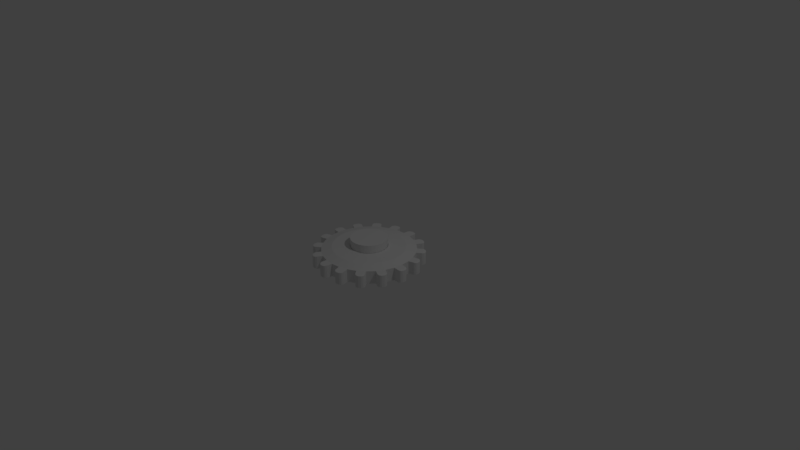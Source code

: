 # Source: gear.blend  (saved by Blender 2.79.0; exported with 4.5.12 LTS)
import bpy
from mathutils import Matrix  # noqa: F401  (used for matrix-valued properties, if any)

bpy.ops.wm.read_factory_settings(use_empty=True)
scene = bpy.context.scene
scene.name = 'Scene'

# ---- collections
col_collection_1 = bpy.data.collections.new('Collection 1'); scene.collection.children.link(col_collection_1)
col_collection_8 = bpy.data.collections.new('Collection 8'); scene.collection.children.link(col_collection_8)

# ---- world
world_world = bpy.data.worlds.new('World'); scene.world = world_world
world_world.color = (0.05088, 0.05088, 0.05088)
world_world.use_sun_shadow = False
world_world.sun_shadow_jitter_overblur = 0.0
world_world.cycles.sampling_method = 'MANUAL'

# ---- cameras
cam_camera = bpy.data.cameras.new('Camera')
cam_camera.clip_end = 100.0
cam_camera.lens = 35.0
cam_camera.sensor_width = 32.0
cam_camera.sensor_height = 18.0
cam_camera.ortho_scale = 7.314
cam_camera.dof.focus_distance = 0.0

# ---- lights
light_lamp = bpy.data.lights.new('Lamp', 'POINT')
light_lamp.transmission_factor = 0.0
light_lamp.cutoff_distance = 30.0
light_lamp.energy = 100.0
light_lamp.shadow_buffer_clip_start = 1.001
light_lamp.shadow_soft_size = 0.1
light_lamp.shadow_maximum_resolution = 0.006
light_lamp.use_absolute_resolution = True

# ---- meshes
me_cylinder_006 = bpy.data.meshes.new('Cylinder.006')
me_cylinder_006.from_pydata([(-5.641e-08, 1.0, -1.0), (-5.641e-08, 1.0, 1.0), (0.1951, 0.9808, -1.0), (0.1951, 0.9808, 1.0), (0.3827, 0.9239, -1.0), (0.3827, 0.9239, 1.0), (0.5556, 0.8315, -1.0), (0.5556, 0.8315, 1.0), (0.7071, 0.7071, -1.0), (0.7071, 0.7071, 1.0), (0.8315, 0.5556, -1.0), (0.8315, 0.5556, 1.0), (0.9239, 0.3827, -1.0), (0.9239, 0.3827, 1.0), (0.9808, 0.1951, -1.0), (0.9808, 0.1951, 1.0), (1.0, -2.289e-07, -1.0), (1.0, -2.289e-07, 1.0), (0.9808, -0.1951, -1.0), (0.9808, -0.1951, 1.0), (0.9239, -0.3827, -1.0), (0.9239, -0.3827, 1.0), (0.8315, -0.5556, -1.0), (0.8315, -0.5556, 1.0), (0.7071, -0.7071, -1.0), (0.7071, -0.7071, 1.0), (0.5556, -0.8315, -1.0), (0.5556, -0.8315, 1.0), (0.3827, -0.9239, -1.0), (0.3827, -0.9239, 1.0), (0.1951, -0.9808, -1.0), (0.1951, -0.9808, 1.0), (-3.823e-07, -1.0, -1.0), (-3.823e-07, -1.0, 1.0), (-0.1951, -0.9808, -1.0), (-0.1951, -0.9808, 1.0), (-0.3827, -0.9239, -1.0), (-0.3827, -0.9239, 1.0), (-0.5556, -0.8315, -1.0), (-0.5556, -0.8315, 1.0), (-0.7071, -0.7071, -1.0), (-0.7071, -0.7071, 1.0), (-0.8315, -0.5556, -1.0), (-0.8315, -0.5556, 1.0), (-0.9239, -0.3827, -1.0), (-0.9239, -0.3827, 1.0), (-0.9808, -0.1951, -1.0), (-0.9808, -0.1951, 1.0), (-1.0, 6.612e-07, -1.0), (-1.0, 6.612e-07, 1.0), (-0.9808, 0.1951, -1.0), (-0.9808, 0.1951, 1.0), (-0.9239, 0.3827, -1.0), (-0.9239, 0.3827, 1.0), (-0.8315, 0.5556, -1.0), (-0.8315, 0.5556, 1.0), (-0.7071, 0.7071, -1.0), (-0.7071, 0.7071, 1.0), (-0.5556, 0.8315, -1.0), (-0.5556, 0.8315, 1.0), (-0.3827, 0.9239, -1.0), (-0.3827, 0.9239, 1.0), (-0.1951, 0.9808, -1.0), (-0.1951, 0.9808, 1.0)], [], [(0, 1, 3, 2), (2, 3, 5, 4), (4, 5, 7, 6), (6, 7, 9, 8), (8, 9, 11, 10), (10, 11, 13, 12), (12, 13, 15, 14), (14, 15, 17, 16), (16, 17, 19, 18), (18, 19, 21, 20), (20, 21, 23, 22), (22, 23, 25, 24), (24, 25, 27, 26), (26, 27, 29, 28), (28, 29, 31, 30), (30, 31, 33, 32), (32, 33, 35, 34), (34, 35, 37, 36), (36, 37, 39, 38), (38, 39, 41, 40), (40, 41, 43, 42), (42, 43, 45, 44), (44, 45, 47, 46), (46, 47, 49, 48), (48, 49, 51, 50), (50, 51, 53, 52), (52, 53, 55, 54), (54, 55, 57, 56), (56, 57, 59, 58), (58, 59, 61, 60), (3, 1, 63, 61, 59, 57, 55, 53, 51, 49, 47, 45, 43, 41, 39, 37, 35, 33, 31, 29, 27, 25, 23, 21, 19, 17, 15, 13, 11, 9, 7, 5), (60, 61, 63, 62), (62, 63, 1, 0), (0, 2, 4, 6, 8, 10, 12, 14, 16, 18, 20, 22, 24, 26, 28, 30, 32, 34, 36, 38, 40, 42, 44, 46, 48, 50, 52, 54, 56, 58, 60, 62)])
me_cylinder_006.use_remesh_preserve_volume = False
me_cylinder_006.use_remesh_preserve_attributes = False
me_cylinder_006.use_mirror_vertex_groups = False
me_cylinder_006.update()
me_cylinder_005 = bpy.data.meshes.new('Cylinder.005')
me_cylinder_005.from_pydata([(1.091e-08, 1.0, -1.0), (1.091e-08, 1.0, 1.0), (0.1951, 0.9808, -1.0), (0.1951, 0.9808, 1.0), (0.3827, 0.9239, -1.0), (0.3827, 0.9239, 1.0), (0.5556, 0.8315, -1.0), (0.5556, 0.8315, 1.0), (0.7071, 0.7071, -1.0), (0.7071, 0.7071, 1.0), (0.8315, 0.5556, -1.0), (0.8315, 0.5556, 1.0), (0.9239, 0.3827, -1.0), (0.9239, 0.3827, 1.0), (0.9808, 0.1951, -1.0), (0.9808, 0.1951, 1.0), (1.0, 7.139e-08, -1.0), (1.0, 7.139e-08, 1.0), (0.9808, -0.1951, -1.0), (0.9808, -0.1951, 1.0), (0.9239, -0.3827, -1.0), (0.9239, -0.3827, 1.0), (0.8315, -0.5556, -1.0), (0.8315, -0.5556, 1.0), (0.7071, -0.7071, -1.0), (0.7071, -0.7071, 1.0), (0.5556, -0.8315, -1.0), (0.5556, -0.8315, 1.0), (0.3827, -0.9239, -1.0), (0.3827, -0.9239, 1.0), (0.1951, -0.9808, -1.0), (0.1951, -0.9808, 1.0), (-3.149e-07, -1.0, -1.0), (-3.149e-07, -1.0, 1.0), (-0.1951, -0.9808, -1.0), (-0.1951, -0.9808, 1.0), (-0.3827, -0.9239, -1.0), (-0.3827, -0.9239, 1.0), (-0.5556, -0.8315, -1.0), (-0.5556, -0.8315, 1.0), (-0.7071, -0.7071, -1.0), (-0.7071, -0.7071, 1.0), (-0.8315, -0.5556, -1.0), (-0.8315, -0.5556, 1.0), (-0.9239, -0.3827, -1.0), (-0.9239, -0.3827, 1.0), (-0.9808, -0.1951, -1.0), (-0.9808, -0.1951, 1.0), (-1.0, 9.615e-07, -1.0), (-1.0, 9.615e-07, 1.0), (-0.9808, 0.1951, -1.0), (-0.9808, 0.1951, 1.0), (-0.9239, 0.3827, -1.0), (-0.9239, 0.3827, 1.0), (-0.8315, 0.5556, -1.0), (-0.8315, 0.5556, 1.0), (-0.7071, 0.7071, -1.0), (-0.7071, 0.7071, 1.0), (-0.5556, 0.8315, -1.0), (-0.5556, 0.8315, 1.0), (-0.3827, 0.9239, -1.0), (-0.3827, 0.9239, 1.0), (-0.1951, 0.9808, -1.0), (-0.1951, 0.9808, 1.0), (0.1004, 0.505, 1.16), (7.228e-08, 0.5149, 1.16), (-0.1004, 0.505, 1.16), (-0.197, 0.4757, 1.16), (-0.286, 0.4281, 1.16), (-0.3641, 0.3641, 1.16), (-0.4281, 0.286, 1.16), (-0.4757, 0.197, 1.16), (-0.505, 0.1004, 1.16), (-0.5149, 6.367e-07, 1.16), (-0.505, -0.1004, 1.16), (-0.4757, -0.197, 1.16), (-0.4281, -0.286, 1.16), (-0.3641, -0.3641, 1.16), (-0.286, -0.4281, 1.16), (-0.197, -0.4757, 1.16), (-0.1004, -0.505, 1.16), (-9.549e-08, -0.5149, 1.16), (0.1004, -0.505, 1.16), (0.197, -0.4757, 1.16), (0.286, -0.4281, 1.16), (0.3641, -0.3641, 1.16), (0.4281, -0.286, 1.16), (0.4757, -0.197, 1.16), (0.505, -0.1004, 1.16), (0.5149, 1.784e-07, 1.16), (0.505, 0.1004, 1.16), (0.4757, 0.197, 1.16), (0.4281, 0.286, 1.16), (0.3641, 0.3641, 1.16), (0.286, 0.4281, 1.16), (0.197, 0.4757, 1.16), (7.347e-08, 0.5149, -1.16), (0.1004, 0.505, -1.16), (0.197, 0.4757, -1.16), (0.286, 0.4281, -1.16), (0.3641, 0.3641, -1.16), (0.4281, 0.286, -1.16), (0.4757, 0.197, -1.16), (0.505, 0.1004, -1.16), (0.5149, 1.73e-07, -1.16), (0.505, -0.1004, -1.16), (0.4757, -0.197, -1.16), (0.4281, -0.286, -1.16), (0.3641, -0.3641, -1.16), (0.286, -0.4281, -1.16), (0.197, -0.4757, -1.16), (0.1004, -0.505, -1.16), (-9.43e-08, -0.5149, -1.16), (-0.1004, -0.505, -1.16), (-0.197, -0.4757, -1.16), (-0.286, -0.4281, -1.16), (-0.3641, -0.3641, -1.16), (-0.4281, -0.286, -1.16), (-0.4757, -0.197, -1.16), (-0.505, -0.1004, -1.16), (-0.5149, 6.313e-07, -1.16), (-0.505, 0.1004, -1.16), (-0.4757, 0.197, -1.16), (-0.4281, 0.286, -1.16), (-0.3641, 0.3641, -1.16), (-0.286, 0.4281, -1.16), (-0.197, 0.4757, -1.16), (-0.1004, 0.505, -1.16), (-0.3827, -0.9239, 1.0), (-0.197, -0.4757, 1.16), (-0.1004, -0.505, 1.16), (-0.1951, -0.9808, 1.0), (-0.5556, -0.8315, 1.0), (-0.286, -0.4281, 1.16), (-0.197, -0.4757, 1.16), (-0.3827, -0.9239, 1.0), (-0.7071, -0.7071, 1.0), (-0.3641, -0.3641, 1.16), (-0.286, -0.4281, 1.16), (-0.5556, -0.8315, 1.0), (-0.8315, -0.5556, 1.0), (-0.4281, -0.286, 1.16), (-0.3641, -0.3641, 1.16), (-0.7071, -0.7071, 1.0), (-0.9239, -0.3827, 1.0), (-0.4757, -0.197, 1.16), (-0.4281, -0.286, 1.16), (-0.8315, -0.5556, 1.0), (-0.9808, -0.1951, 1.0), (-0.505, -0.1004, 1.16), (-0.4757, -0.197, 1.16), (-0.9239, -0.3827, 1.0), (-1.0, 9.615e-07, 1.0), (-0.5149, 6.367e-07, 1.16), (-0.505, -0.1004, 1.16), (-0.9808, -0.1951, 1.0), (-0.9808, 0.1951, 1.0), (-0.505, 0.1004, 1.16), (-0.5149, 6.367e-07, 1.16), (-1.0, 9.615e-07, 1.0), (-0.9239, 0.3827, 1.0), (-0.4757, 0.197, 1.16), (-0.505, 0.1004, 1.16), (-0.9808, 0.1951, 1.0), (-0.8315, 0.5556, 1.0), (-0.4281, 0.286, 1.16), (-0.4757, 0.197, 1.16), (-0.9239, 0.3827, 1.0), (-0.7071, 0.7071, 1.0), (-0.3641, 0.3641, 1.16), (-0.4281, 0.286, 1.16), (-0.8315, 0.5556, 1.0), (-0.5556, 0.8315, 1.0), (-0.286, 0.4281, 1.16), (-0.3641, 0.3641, 1.16), (-0.7071, 0.7071, 1.0), (-0.3827, 0.9239, 1.0), (-0.197, 0.4757, 1.16), (-0.286, 0.4281, 1.16), (-0.5556, 0.8315, 1.0), (-0.1951, 0.9808, 1.0), (-0.1004, 0.505, 1.16), (-0.197, 0.4757, 1.16), (-0.3827, 0.9239, 1.0), (1.091e-08, 1.0, 1.0), (7.228e-08, 0.5149, 1.16), (-0.1004, 0.505, 1.16), (-0.1951, 0.9808, 1.0), (0.1951, 0.9808, 1.0), (0.1004, 0.505, 1.16), (7.228e-08, 0.5149, 1.16), (1.091e-08, 1.0, 1.0), (-0.1004, 0.505, -0.002434), (-0.197, 0.4757, -0.002434), (-0.286, 0.4281, -0.002434), (-0.3641, 0.3641, -0.002434), (-0.4281, 0.286, -0.002434), (-0.4757, 0.197, -0.002434), (-0.505, 0.1004, -0.002434), (-0.5149, 6.313e-07, -0.002434), (-0.505, -0.1004, -0.002434), (-0.4757, -0.197, -0.002434), (-0.4281, -0.286, -0.002434), (-0.3641, -0.3641, -0.002434), (-0.286, -0.4281, -0.002434), (-0.197, -0.4757, -0.002434), (-0.1004, -0.505, -0.002434), (-2.871e-07, -0.5149, -0.002434), (0.1004, -0.505, -0.002434), (0.197, -0.4757, -0.002434), (0.286, -0.4281, -0.002434), (0.3641, -0.3641, -0.002434), (0.4281, -0.286, -0.002434), (0.4757, -0.197, -0.002434), (0.505, -0.1004, -0.002434), (0.5149, 1.73e-07, -0.002434), (0.505, 0.1004, -0.002434), (0.4757, 0.197, -0.002434), (0.4281, 0.286, -0.002434), (0.3641, 0.3641, -0.002434), (0.286, 0.4281, -0.002434), (0.197, 0.4757, -0.002434), (0.1004, 0.505, -0.002434), (-1.194e-07, 0.5149, -0.002434), (0.197, 0.4757, 0.002434), (0.286, 0.4281, 0.002434), (0.3641, 0.3641, 0.002434), (0.4281, 0.286, 0.002434), (0.4757, 0.197, 0.002434), (0.505, 0.1004, 0.002434), (0.5149, 1.784e-07, 0.002434), (0.505, -0.1004, 0.002434), (0.4757, -0.197, 0.002434), (0.4281, -0.286, 0.002434), (0.3641, -0.3641, 0.002434), (0.286, -0.4281, 0.002434), (0.197, -0.4757, 0.002434), (0.1004, -0.505, 0.002434), (-1.893e-07, -0.5149, 0.002434), (-0.1004, -0.505, 0.002434), (-0.197, -0.4757, 0.002434), (-0.286, -0.4281, 0.002434), (-0.3641, -0.3641, 0.002434), (-0.4281, -0.286, 0.002434), (-0.4757, -0.197, 0.002434), (-0.505, -0.1004, 0.002434), (-0.5149, 6.367e-07, 0.002434), (-0.505, 0.1004, 0.002434), (-0.4757, 0.197, 0.002434), (-0.4281, 0.286, 0.002434), (-0.3641, 0.3641, 0.002434), (-0.286, 0.4281, 0.002434), (-0.197, 0.4757, 0.002434), (-0.1004, 0.505, 0.002434), (-2.154e-08, 0.5149, 0.002434), (0.1004, 0.505, 0.002434), (0.08817, 1.186, -0.9305), (0.07694, 1.173, -0.9654), (0.05203, 1.175, -0.9403), (0.05488, 1.154, -0.9855), (0.01217, 1.124, -1.0), (0.02997, 1.157, -0.9605), (0.05488, 1.154, 0.9855), (0.02997, 1.157, 0.9605), (0.01217, 1.124, 1.0), (0.07694, 1.173, 0.9654), (0.08817, 1.186, 0.9305), (0.05203, 1.175, 0.9403), (0.1963, 1.141, 0.9605), (0.1714, 1.143, 0.9855), (0.2073, 1.104, 1.0), (0.1782, 1.163, 0.9403), (0.1449, 1.18, 0.9305), (0.1533, 1.165, 0.9654), (0.1714, 1.143, -0.9855), (0.1963, 1.141, -0.9605), (0.2073, 1.104, -1.0), (0.1533, 1.165, -0.9654), (0.1449, 1.18, -0.9305), (0.1782, 1.163, -0.9403), (0.5353, 1.062, -0.9305), (0.5198, 1.054, -0.9654), (0.4977, 1.066, -0.9403), (0.4925, 1.046, -0.9855), (0.4412, 1.033, -1.0), (0.4704, 1.057, -0.9605), (0.4925, 1.046, 0.9855), (0.4704, 1.057, 0.9605), (0.4412, 1.033, 1.0), (0.5198, 1.054, 0.9654), (0.5353, 1.062, 0.9305), (0.4977, 1.066, 0.9403), (0.6178, 0.9786, 0.9605), (0.5957, 0.9904, 0.9855), (0.6141, 0.941, 1.0), (0.6095, 1.006, 0.9403), (0.5856, 1.035, 0.9305), (0.5875, 1.018, 0.9654), (0.5957, 0.9904, -0.9855), (0.6178, 0.9786, -0.9605), (0.6141, 0.941, -1.0), (0.5875, 1.018, -0.9654), (0.5856, 1.035, -0.9305), (0.6095, 1.006, -0.9403), (0.9009, 0.7763, -0.9305), (0.8835, 0.7747, -0.9654), (0.8676, 0.7941, -0.9403), (0.8551, 0.7775, -0.9855), (0.8031, 0.7859, -1.0), (0.8392, 0.7969, -0.9605), (0.8551, 0.7775, 0.9855), (0.8392, 0.7969, 0.9605), (0.8031, 0.7859, 1.0), (0.8835, 0.7747, 0.9654), (0.9009, 0.7763, 0.9305), (0.8676, 0.7941, 0.9403), (0.9453, 0.6677, 0.9605), (0.9294, 0.687, 0.9855), (0.9275, 0.6344, 1.0), (0.9481, 0.6961, 0.9403), (0.9371, 0.7322, 0.9305), (0.9322, 0.7154, 0.9654), (0.9294, 0.687, -0.9855), (0.9453, 0.6677, -0.9605), (0.9275, 0.6344, -1.0), (0.9322, 0.7154, -0.9654), (0.9371, 0.7322, -0.9305), (0.9481, 0.6961, -0.9403), (1.129, 0.3724, -0.9305), (1.113, 0.3776, -0.9654), (1.105, 0.4016, -0.9403), (1.088, 0.3911, -0.9855), (1.043, 0.4187, -1.0), (1.08, 0.415, -0.9605), (1.088, 0.3911, 0.9855), (1.08, 0.415, 0.9605), (1.043, 0.4187, 1.0), (1.113, 0.3776, 0.9654), (1.129, 0.3724, 0.9305), (1.105, 0.4016, 0.9403), (1.129, 0.2551, 0.9605), (1.122, 0.279, 0.9855), (1.1, 0.2311, 1.0), (1.142, 0.2803, 0.9403), (1.146, 0.3178, 0.9305), (1.135, 0.3042, 0.9654), (1.122, 0.279, -0.9855), (1.129, 0.2551, -0.9605), (1.1, 0.2311, -1.0), (1.135, 0.3042, -0.9654), (1.146, 0.3178, -0.9305), (1.142, 0.2803, -0.9403), (1.186, -0.08816, -0.9305), (1.173, -0.07694, -0.9654), (1.175, -0.05203, -0.9403), (1.154, -0.05488, -0.9855), (1.124, -0.01217, -1.0), (1.157, -0.02997, -0.9605), (1.154, -0.05488, 0.9855), (1.157, -0.02997, 0.9605), (1.124, -0.01217, 1.0), (1.173, -0.07694, 0.9654), (1.186, -0.08816, 0.9305), (1.175, -0.05203, 0.9403), (1.141, -0.1963, 0.9605), (1.143, -0.1714, 0.9855), (1.104, -0.2073, 1.0), (1.163, -0.1782, 0.9403), (1.18, -0.1449, 0.9305), (1.165, -0.1533, 0.9654), (1.143, -0.1714, -0.9855), (1.141, -0.1963, -0.9605), (1.104, -0.2073, -1.0), (1.165, -0.1533, -0.9654), (1.18, -0.1449, -0.9305), (1.163, -0.1782, -0.9403), (1.062, -0.5353, -0.9305), (1.054, -0.5198, -0.9654), (1.066, -0.4977, -0.9403), (1.046, -0.4925, -0.9855), (1.033, -0.4412, -1.0), (1.057, -0.4704, -0.9605), (1.046, -0.4925, 0.9855), (1.057, -0.4704, 0.9605), (1.033, -0.4412, 1.0), (1.054, -0.5198, 0.9654), (1.062, -0.5353, 0.9305), (1.066, -0.4977, 0.9403), (0.9786, -0.6178, 0.9605), (0.9904, -0.5957, 0.9855), (0.941, -0.6141, 1.0), (1.006, -0.6095, 0.9403), (1.035, -0.5856, 0.9305), (1.018, -0.5875, 0.9654), (0.9904, -0.5957, -0.9855), (0.9786, -0.6178, -0.9605), (0.941, -0.6141, -1.0), (1.018, -0.5875, -0.9654), (1.035, -0.5856, -0.9305), (1.006, -0.6095, -0.9403), (0.7763, -0.9009, -0.9305), (0.7747, -0.8835, -0.9654), (0.7941, -0.8676, -0.9403), (0.7775, -0.8551, -0.9855), (0.7859, -0.8031, -1.0), (0.7969, -0.8392, -0.9605), (0.7775, -0.8551, 0.9855), (0.7969, -0.8392, 0.9605), (0.7859, -0.8031, 1.0), (0.7747, -0.8835, 0.9654), (0.7763, -0.9009, 0.9305), (0.7941, -0.8676, 0.9403), (0.6677, -0.9453, 0.9605), (0.687, -0.9294, 0.9855), (0.6344, -0.9275, 1.0), (0.6961, -0.9481, 0.9403), (0.7322, -0.9371, 0.9305), (0.7154, -0.9322, 0.9654), (0.687, -0.9294, -0.9855), (0.6677, -0.9453, -0.9605), (0.6344, -0.9275, -1.0), (0.7154, -0.9322, -0.9654), (0.7322, -0.9371, -0.9305), (0.6961, -0.9481, -0.9403), (0.3724, -1.129, -0.9305), (0.3776, -1.113, -0.9654), (0.4016, -1.105, -0.9403), (0.3911, -1.088, -0.9855), (0.4187, -1.043, -1.0), (0.415, -1.08, -0.9605), (0.3911, -1.088, 0.9855), (0.415, -1.08, 0.9605), (0.4187, -1.043, 1.0), (0.3776, -1.113, 0.9654), (0.3724, -1.129, 0.9305), (0.4016, -1.105, 0.9403), (0.2551, -1.129, 0.9605), (0.279, -1.122, 0.9855), (0.2311, -1.1, 1.0), (0.2803, -1.142, 0.9403), (0.3178, -1.146, 0.9305), (0.3042, -1.135, 0.9654), (0.279, -1.122, -0.9855), (0.2551, -1.129, -0.9605), (0.2311, -1.1, -1.0), (0.3042, -1.135, -0.9654), (0.3178, -1.146, -0.9305), (0.2803, -1.142, -0.9403), (-0.08817, -1.186, -0.9305), (-0.07694, -1.173, -0.9654), (-0.05203, -1.175, -0.9403), (-0.05488, -1.154, -0.9855), (-0.01217, -1.124, -1.0), (-0.02997, -1.157, -0.9605), (-0.05488, -1.154, 0.9855), (-0.02997, -1.157, 0.9605), (-0.01217, -1.124, 1.0), (-0.07694, -1.173, 0.9654), (-0.08817, -1.186, 0.9305), (-0.05203, -1.175, 0.9403), (-0.1963, -1.141, 0.9605), (-0.1714, -1.143, 0.9855), (-0.2073, -1.104, 1.0), (-0.1782, -1.163, 0.9403), (-0.1449, -1.18, 0.9305), (-0.1533, -1.165, 0.9654), (-0.1714, -1.143, -0.9855), (-0.1963, -1.141, -0.9605), (-0.2073, -1.104, -1.0), (-0.1533, -1.165, -0.9654), (-0.1449, -1.18, -0.9305), (-0.1782, -1.163, -0.9403), (-0.5353, -1.062, -0.9305), (-0.5198, -1.054, -0.9654), (-0.4977, -1.066, -0.9403), (-0.4925, -1.046, -0.9855), (-0.4412, -1.033, -1.0), (-0.4704, -1.057, -0.9605), (-0.4925, -1.046, 0.9855), (-0.4704, -1.057, 0.9605), (-0.4412, -1.033, 1.0), (-0.5198, -1.054, 0.9654), (-0.5353, -1.062, 0.9305), (-0.4977, -1.066, 0.9403), (-0.6178, -0.9786, 0.9605), (-0.5957, -0.9904, 0.9855), (-0.6141, -0.941, 1.0), (-0.6095, -1.006, 0.9403), (-0.5856, -1.035, 0.9305), (-0.5875, -1.018, 0.9654), (-0.5957, -0.9904, -0.9855), (-0.6178, -0.9786, -0.9605), (-0.6141, -0.941, -1.0), (-0.5875, -1.018, -0.9654), (-0.5856, -1.035, -0.9305), (-0.6095, -1.006, -0.9403), (-0.9009, -0.7763, -0.9305), (-0.8835, -0.7747, -0.9654), (-0.8676, -0.7941, -0.9403), (-0.8551, -0.7775, -0.9855), (-0.8031, -0.7859, -1.0), (-0.8392, -0.7969, -0.9605), (-0.8551, -0.7775, 0.9855), (-0.8392, -0.7969, 0.9605), (-0.8031, -0.7859, 1.0), (-0.8835, -0.7747, 0.9654), (-0.9009, -0.7763, 0.9305), (-0.8676, -0.7941, 0.9403), (-0.9453, -0.6677, 0.9605), (-0.9294, -0.687, 0.9855), (-0.9275, -0.6344, 1.0), (-0.9481, -0.6961, 0.9403), (-0.9371, -0.7322, 0.9305), (-0.9322, -0.7154, 0.9654), (-0.9294, -0.687, -0.9855), (-0.9453, -0.6677, -0.9605), (-0.9275, -0.6344, -1.0), (-0.9322, -0.7154, -0.9654), (-0.9371, -0.7322, -0.9305), (-0.9481, -0.6961, -0.9403), (-1.129, -0.3724, -0.9305), (-1.113, -0.3776, -0.9654), (-1.105, -0.4016, -0.9403), (-1.088, -0.3911, -0.9855), (-1.043, -0.4187, -1.0), (-1.08, -0.415, -0.9605), (-1.088, -0.3911, 0.9855), (-1.08, -0.415, 0.9605), (-1.043, -0.4187, 1.0), (-1.113, -0.3776, 0.9654), (-1.129, -0.3724, 0.9305), (-1.105, -0.4016, 0.9403), (-1.129, -0.2551, 0.9605), (-1.122, -0.279, 0.9855), (-1.1, -0.2311, 1.0), (-1.142, -0.2803, 0.9403), (-1.146, -0.3178, 0.9305), (-1.135, -0.3042, 0.9654), (-1.122, -0.279, -0.9855), (-1.129, -0.2551, -0.9605), (-1.1, -0.2311, -1.0), (-1.135, -0.3042, -0.9654), (-1.146, -0.3178, -0.9305), (-1.142, -0.2803, -0.9403), (-1.186, 0.08817, -0.9305), (-1.173, 0.07694, -0.9654), (-1.175, 0.05203, -0.9403), (-1.154, 0.05488, -0.9855), (-1.124, 0.01217, -1.0), (-1.157, 0.02997, -0.9605), (-1.154, 0.05488, 0.9855), (-1.157, 0.02997, 0.9605), (-1.124, 0.01217, 1.0), (-1.173, 0.07694, 0.9654), (-1.186, 0.08817, 0.9305), (-1.175, 0.05203, 0.9403), (-1.141, 0.1963, 0.9605), (-1.143, 0.1714, 0.9855), (-1.104, 0.2073, 1.0), (-1.163, 0.1782, 0.9403), (-1.18, 0.1449, 0.9305), (-1.165, 0.1533, 0.9654), (-1.143, 0.1714, -0.9855), (-1.141, 0.1963, -0.9605), (-1.104, 0.2073, -1.0), (-1.165, 0.1533, -0.9654), (-1.18, 0.1449, -0.9305), (-1.163, 0.1782, -0.9403), (-1.062, 0.5353, -0.9305), (-1.054, 0.5198, -0.9654), (-1.066, 0.4977, -0.9403), (-1.046, 0.4925, -0.9855), (-1.033, 0.4412, -1.0), (-1.057, 0.4704, -0.9605), (-1.046, 0.4925, 0.9855), (-1.057, 0.4704, 0.9605), (-1.033, 0.4412, 1.0), (-1.054, 0.5198, 0.9654), (-1.062, 0.5353, 0.9305), (-1.066, 0.4977, 0.9403), (-0.9786, 0.6178, 0.9605), (-0.9904, 0.5957, 0.9855), (-0.941, 0.6141, 1.0), (-1.006, 0.6095, 0.9403), (-1.035, 0.5856, 0.9305), (-1.018, 0.5875, 0.9654), (-0.9904, 0.5957, -0.9855), (-0.9786, 0.6178, -0.9605), (-0.941, 0.6141, -1.0), (-1.018, 0.5875, -0.9654), (-1.035, 0.5856, -0.9305), (-1.006, 0.6095, -0.9403), (-0.7763, 0.9009, -0.9305), (-0.7747, 0.8835, -0.9654), (-0.7941, 0.8676, -0.9403), (-0.7775, 0.8551, -0.9855), (-0.7859, 0.8031, -1.0), (-0.7969, 0.8392, -0.9605), (-0.7775, 0.8551, 0.9855), (-0.7969, 0.8392, 0.9605), (-0.7859, 0.8031, 1.0), (-0.7747, 0.8835, 0.9654), (-0.7763, 0.9009, 0.9305), (-0.7941, 0.8676, 0.9403), (-0.6677, 0.9453, 0.9605), (-0.687, 0.9294, 0.9855), (-0.6344, 0.9275, 1.0), (-0.6961, 0.9481, 0.9403), (-0.7322, 0.9371, 0.9305), (-0.7154, 0.9322, 0.9654), (-0.687, 0.9294, -0.9855), (-0.6677, 0.9453, -0.9605), (-0.6344, 0.9275, -1.0), (-0.7154, 0.9322, -0.9654), (-0.7322, 0.9371, -0.9305), (-0.6961, 0.9481, -0.9403), (-0.3724, 1.129, -0.9305), (-0.3776, 1.113, -0.9654), (-0.4016, 1.105, -0.9403), (-0.3911, 1.088, -0.9855), (-0.4187, 1.043, -1.0), (-0.415, 1.08, -0.9605), (-0.3911, 1.088, 0.9855), (-0.415, 1.08, 0.9605), (-0.4187, 1.043, 1.0), (-0.3776, 1.113, 0.9654), (-0.3724, 1.129, 0.9305), (-0.4016, 1.105, 0.9403), (-0.2551, 1.129, 0.9605), (-0.279, 1.122, 0.9855), (-0.2311, 1.1, 1.0), (-0.2803, 1.142, 0.9403), (-0.3178, 1.146, 0.9305), (-0.3042, 1.135, 0.9654), (-0.279, 1.122, -0.9855), (-0.2551, 1.129, -0.9605), (-0.2311, 1.1, -1.0), (-0.3042, 1.135, -0.9654), (-0.3178, 1.146, -0.9305), (-0.2803, 1.142, -0.9403), (-3.149e-07, -1.0, 1.0), (-9.549e-08, -0.5149, 1.16), (-0.1004, -0.505, 1.16), (-0.1951, -0.9808, 1.0), (0.1951, -0.9808, 1.0), (0.1004, -0.505, 1.16), (-9.549e-08, -0.5149, 1.16), (-3.149e-07, -1.0, 1.0), (0.3827, -0.9239, 1.0), (0.197, -0.4757, 1.16), (0.1004, -0.505, 1.16), (0.1951, -0.9808, 1.0), (0.5556, -0.8315, 1.0), (0.286, -0.4281, 1.16), (0.197, -0.4757, 1.16), (0.3827, -0.9239, 1.0), (0.7071, -0.7071, 1.0), (0.3641, -0.3641, 1.16), (0.286, -0.4281, 1.16), (0.5556, -0.8315, 1.0), (0.8315, -0.5556, 1.0), (0.4281, -0.286, 1.16), (0.3641, -0.3641, 1.16), (0.7071, -0.7071, 1.0), (0.9239, -0.3827, 1.0), (0.4757, -0.197, 1.16), (0.4281, -0.286, 1.16), (0.8315, -0.5556, 1.0), (0.9808, -0.1951, 1.0), (0.505, -0.1004, 1.16), (0.4757, -0.197, 1.16), (0.9239, -0.3827, 1.0), (1.0, 7.139e-08, 1.0), (0.5149, 1.784e-07, 1.16), (0.505, -0.1004, 1.16), (0.9808, -0.1951, 1.0), (0.9808, 0.1951, 1.0), (0.505, 0.1004, 1.16), (0.5149, 1.784e-07, 1.16), (1.0, 7.139e-08, 1.0), (0.9239, 0.3827, 1.0), (0.4757, 0.197, 1.16), (0.505, 0.1004, 1.16), (0.9808, 0.1951, 1.0), (0.8315, 0.5556, 1.0), (0.4281, 0.286, 1.16), (0.4757, 0.197, 1.16), (0.9239, 0.3827, 1.0), (0.7071, 0.7071, 1.0), (0.3641, 0.3641, 1.16), (0.4281, 0.286, 1.16), (0.8315, 0.5556, 1.0), (0.5556, 0.8315, 1.0), (0.286, 0.4281, 1.16), (0.3641, 0.3641, 1.16), (0.7071, 0.7071, 1.0), (0.3827, 0.9239, 1.0), (0.197, 0.4757, 1.16), (0.286, 0.4281, 1.16), (0.5556, 0.8315, 1.0), (0.1951, 0.9808, 1.0), (0.1004, 0.505, 1.16), (0.197, 0.4757, 1.16), (0.3827, 0.9239, 1.0), (0.1951, 0.9808, -1.0), (0.1004, 0.505, -1.16), (7.347e-08, 0.5149, -1.16), (1.091e-08, 1.0, -1.0), (0.3827, 0.9239, -1.0), (0.197, 0.4757, -1.16), (0.1004, 0.505, -1.16), (0.1951, 0.9808, -1.0), (0.5556, 0.8315, -1.0), (0.286, 0.4281, -1.16), (0.197, 0.4757, -1.16), (0.3827, 0.9239, -1.0), (0.7071, 0.7071, -1.0), (0.3641, 0.3641, -1.16), (0.286, 0.4281, -1.16), (0.5556, 0.8315, -1.0), (0.8315, 0.5556, -1.0), (0.4281, 0.286, -1.16), (0.3641, 0.3641, -1.16), (0.7071, 0.7071, -1.0), (0.9239, 0.3827, -1.0), (0.4757, 0.197, -1.16), (0.4281, 0.286, -1.16), (0.8315, 0.5556, -1.0), (0.9808, 0.1951, -1.0), (0.505, 0.1004, -1.16), (0.4757, 0.197, -1.16), (0.9239, 0.3827, -1.0), (1.0, 7.139e-08, -1.0), (0.5149, 1.73e-07, -1.16), (0.505, 0.1004, -1.16), (0.9808, 0.1951, -1.0), (0.9808, -0.1951, -1.0), (0.505, -0.1004, -1.16), (0.5149, 1.73e-07, -1.16), (1.0, 7.139e-08, -1.0), (0.9239, -0.3827, -1.0), (0.4757, -0.197, -1.16), (0.505, -0.1004, -1.16), (0.9808, -0.1951, -1.0), (0.8315, -0.5556, -1.0), (0.4281, -0.286, -1.16), (0.4757, -0.197, -1.16), (0.9239, -0.3827, -1.0), (0.7071, -0.7071, -1.0), (0.3641, -0.3641, -1.16), (0.4281, -0.286, -1.16), (0.8315, -0.5556, -1.0), (0.5556, -0.8315, -1.0), (0.286, -0.4281, -1.16), (0.3641, -0.3641, -1.16), (0.7071, -0.7071, -1.0), (0.3827, -0.9239, -1.0), (0.197, -0.4757, -1.16), (0.286, -0.4281, -1.16), (0.5556, -0.8315, -1.0), (0.1951, -0.9808, -1.0), (0.1004, -0.505, -1.16), (0.197, -0.4757, -1.16), (0.3827, -0.9239, -1.0), (-3.149e-07, -1.0, -1.0), (-9.43e-08, -0.5149, -1.16), (0.1004, -0.505, -1.16), (0.1951, -0.9808, -1.0), (-0.1951, -0.9808, -1.0), (-0.1004, -0.505, -1.16), (-9.43e-08, -0.5149, -1.16), (-3.149e-07, -1.0, -1.0), (-0.3827, -0.9239, -1.0), (-0.197, -0.4757, -1.16), (-0.1004, -0.505, -1.16), (-0.1951, -0.9808, -1.0), (-0.5556, -0.8315, -1.0), (-0.286, -0.4281, -1.16), (-0.197, -0.4757, -1.16), (-0.3827, -0.9239, -1.0), (-0.7071, -0.7071, -1.0), (-0.3641, -0.3641, -1.16), (-0.286, -0.4281, -1.16), (-0.5556, -0.8315, -1.0), (-0.8315, -0.5556, -1.0), (-0.4281, -0.286, -1.16), (-0.3641, -0.3641, -1.16), (-0.7071, -0.7071, -1.0), (-0.9239, -0.3827, -1.0), (-0.4757, -0.197, -1.16), (-0.4281, -0.286, -1.16), (-0.8315, -0.5556, -1.0), (-0.9808, -0.1951, -1.0), (-0.505, -0.1004, -1.16), (-0.4757, -0.197, -1.16), (-0.9239, -0.3827, -1.0), (-1.0, 9.615e-07, -1.0), (-0.5149, 6.313e-07, -1.16), (-0.505, -0.1004, -1.16), (-0.9808, -0.1951, -1.0), (-0.9808, 0.1951, -1.0), (-0.505, 0.1004, -1.16), (-0.5149, 6.313e-07, -1.16), (-1.0, 9.615e-07, -1.0), (-0.9239, 0.3827, -1.0), (-0.4757, 0.197, -1.16), (-0.505, 0.1004, -1.16), (-0.9808, 0.1951, -1.0), (-0.8315, 0.5556, -1.0), (-0.4281, 0.286, -1.16), (-0.4757, 0.197, -1.16), (-0.9239, 0.3827, -1.0), (-0.7071, 0.7071, -1.0), (-0.3641, 0.3641, -1.16), (-0.4281, 0.286, -1.16), (-0.8315, 0.5556, -1.0), (-0.5556, 0.8315, -1.0), (-0.286, 0.4281, -1.16), (-0.3641, 0.3641, -1.16), (-0.7071, 0.7071, -1.0), (-0.3827, 0.9239, -1.0), (-0.197, 0.4757, -1.16), (-0.286, 0.4281, -1.16), (-0.5556, 0.8315, -1.0), (-0.1951, 0.9808, -1.0), (-0.1004, 0.505, -1.16), (-0.197, 0.4757, -1.16), (-0.3827, 0.9239, -1.0), (1.091e-08, 1.0, -1.0), (7.347e-08, 0.5149, -1.16), (-0.1004, 0.505, -1.16), (-0.1951, 0.9808, -1.0), (0.1951, 0.9808, -1.0), (0.1004, 0.505, -1.16), (7.347e-08, 0.5149, -1.16), (1.091e-08, 1.0, -1.0), (0.3827, 0.9239, -1.0), (0.197, 0.4757, -1.16), (0.5556, 0.8315, -1.0), (0.286, 0.4281, -1.16), (0.7071, 0.7071, -1.0), (0.3641, 0.3641, -1.16), (0.8315, 0.5556, -1.0), (0.4281, 0.286, -1.16), (0.9239, 0.3827, -1.0), (0.4757, 0.197, -1.16), (0.9808, 0.1951, -1.0), (0.505, 0.1004, -1.16), (1.0, 7.139e-08, -1.0), (0.5149, 1.73e-07, -1.16), (0.9808, -0.1951, -1.0), (0.505, -0.1004, -1.16), (0.9239, -0.3827, -1.0), (0.4757, -0.197, -1.16), (0.8315, -0.5556, -1.0), (0.4281, -0.286, -1.16), (0.7071, -0.7071, -1.0), (0.3641, -0.3641, -1.16), (0.5556, -0.8315, -1.0), (0.286, -0.4281, -1.16), (0.3827, -0.9239, -1.0), (0.197, -0.4757, -1.16), (0.1951, -0.9808, -1.0), (0.1004, -0.505, -1.16), (-3.149e-07, -1.0, -1.0), (-9.43e-08, -0.5149, -1.16), (-0.1951, -0.9808, -1.0), (-0.1004, -0.505, -1.16), (-0.3827, -0.9239, -1.0), (-0.197, -0.4757, -1.16), (-0.5556, -0.8315, -1.0), (-0.286, -0.4281, -1.16), (-0.7071, -0.7071, -1.0), (-0.3641, -0.3641, -1.16), (-0.8315, -0.5556, -1.0), (-0.4281, -0.286, -1.16), (-0.9239, -0.3827, -1.0), (-0.4757, -0.197, -1.16), (-0.9808, -0.1951, -1.0), (-0.505, -0.1004, -1.16), (-1.0, 9.615e-07, -1.0), (-0.5149, 6.313e-07, -1.16), (-0.9808, 0.1951, -1.0), (-0.505, 0.1004, -1.16), (-0.9239, 0.3827, -1.0), (-0.4757, 0.197, -1.16), (-0.8315, 0.5556, -1.0), (-0.4281, 0.286, -1.16), (-0.7071, 0.7071, -1.0), (-0.3641, 0.3641, -1.16), (-0.5556, 0.8315, -1.0), (-0.286, 0.4281, -1.16), (-0.3827, 0.9239, -1.0), (-0.197, 0.4757, -1.16), (-0.1951, 0.9808, -1.0), (-0.1004, 0.505, -1.16), (0.1004, 0.505, -1.16), (0.1951, 0.9808, -1.0), (7.347e-08, 0.5149, -1.16), (1.091e-08, 1.0, -1.0), (0.197, 0.4757, -1.16), (0.3827, 0.9239, -1.0), (0.1004, 0.505, -1.16), (0.1951, 0.9808, -1.0), (0.286, 0.4281, -1.16), (0.5556, 0.8315, -1.0), (0.197, 0.4757, -1.16), (0.3827, 0.9239, -1.0), (0.3641, 0.3641, -1.16), (0.7071, 0.7071, -1.0), (0.286, 0.4281, -1.16), (0.5556, 0.8315, -1.0), (0.4281, 0.286, -1.16), (0.8315, 0.5556, -1.0), (0.3641, 0.3641, -1.16), (0.7071, 0.7071, -1.0), (0.4757, 0.197, -1.16), (0.9239, 0.3827, -1.0), (0.4281, 0.286, -1.16), (0.8315, 0.5556, -1.0), (0.505, 0.1004, -1.16), (0.9808, 0.1951, -1.0), (0.4757, 0.197, -1.16), (0.9239, 0.3827, -1.0), (0.5149, 1.73e-07, -1.16), (1.0, 7.139e-08, -1.0), (0.505, 0.1004, -1.16), (0.9808, 0.1951, -1.0), (0.505, -0.1004, -1.16), (0.9808, -0.1951, -1.0), (0.5149, 1.73e-07, -1.16), (1.0, 7.139e-08, -1.0), (0.4757, -0.197, -1.16), (0.9239, -0.3827, -1.0), (0.505, -0.1004, -1.16), (0.9808, -0.1951, -1.0), (0.4281, -0.286, -1.16), (0.8315, -0.5556, -1.0), (0.4757, -0.197, -1.16), (0.9239, -0.3827, -1.0), (0.3641, -0.3641, -1.16), (0.7071, -0.7071, -1.0), (0.4281, -0.286, -1.16), (0.8315, -0.5556, -1.0), (0.286, -0.4281, -1.16), (0.5556, -0.8315, -1.0), (0.3641, -0.3641, -1.16), (0.7071, -0.7071, -1.0), (0.197, -0.4757, -1.16), (0.3827, -0.9239, -1.0), (0.286, -0.4281, -1.16), (0.5556, -0.8315, -1.0), (0.1004, -0.505, -1.16), (0.1951, -0.9808, -1.0), (0.197, -0.4757, -1.16), (0.3827, -0.9239, -1.0), (-9.43e-08, -0.5149, -1.16), (-3.149e-07, -1.0, -1.0), (0.1004, -0.505, -1.16), (0.1951, -0.9808, -1.0), (-0.1004, -0.505, -1.16), (-0.1951, -0.9808, -1.0), (-9.43e-08, -0.5149, -1.16), (-3.149e-07, -1.0, -1.0), (-0.197, -0.4757, -1.16), (-0.3827, -0.9239, -1.0), (-0.1004, -0.505, -1.16), (-0.1951, -0.9808, -1.0), (-0.286, -0.4281, -1.16), (-0.5556, -0.8315, -1.0), (-0.197, -0.4757, -1.16), (-0.3827, -0.9239, -1.0), (-0.3641, -0.3641, -1.16), (-0.7071, -0.7071, -1.0), (-0.286, -0.4281, -1.16), (-0.5556, -0.8315, -1.0), (-0.4281, -0.286, -1.16), (-0.8315, -0.5556, -1.0), (-0.3641, -0.3641, -1.16), (-0.7071, -0.7071, -1.0), (-0.4757, -0.197, -1.16), (-0.9239, -0.3827, -1.0), (-0.4281, -0.286, -1.16), (-0.8315, -0.5556, -1.0), (-0.505, -0.1004, -1.16), (-0.9808, -0.1951, -1.0), (-0.4757, -0.197, -1.16), (-0.9239, -0.3827, -1.0), (-0.5149, 6.313e-07, -1.16), (-1.0, 9.615e-07, -1.0), (-0.505, -0.1004, -1.16), (-0.9808, -0.1951, -1.0), (-0.505, 0.1004, -1.16), (-0.9808, 0.1951, -1.0), (-0.5149, 6.313e-07, -1.16), (-1.0, 9.615e-07, -1.0), (-0.4757, 0.197, -1.16), (-0.9239, 0.3827, -1.0), (-0.505, 0.1004, -1.16), (-0.9808, 0.1951, -1.0), (-0.4281, 0.286, -1.16), (-0.8315, 0.5556, -1.0), (-0.4757, 0.197, -1.16), (-0.9239, 0.3827, -1.0), (-0.3641, 0.3641, -1.16), (-0.7071, 0.7071, -1.0), (-0.4281, 0.286, -1.16), (-0.8315, 0.5556, -1.0), (-0.286, 0.4281, -1.16), (-0.5556, 0.8315, -1.0), (-0.3641, 0.3641, -1.16), (-0.7071, 0.7071, -1.0), (-0.197, 0.4757, -1.16), (-0.3827, 0.9239, -1.0), (-0.286, 0.4281, -1.16), (-0.5556, 0.8315, -1.0), (-0.1004, 0.505, -1.16), (-0.1951, 0.9808, -1.0), (-0.197, 0.4757, -1.16), (-0.3827, 0.9239, -1.0), (7.347e-08, 0.5149, -1.16), (1.091e-08, 1.0, -1.0), (-0.1004, 0.505, -1.16), (-0.1951, 0.9808, -1.0), (2.343e-08, 0.9228, 1.137), (8.006e-08, 0.4751, 1.285), (0.09269, 0.466, 1.285), (0.18, 0.9051, 1.137), (-0.18, 0.9051, 1.137), (-0.09269, 0.466, 1.285), (-0.3531, 0.8526, 1.137), (-0.1818, 0.439, 1.285), (-0.5127, 0.7673, 1.137), (-0.264, 0.395, 1.285), (-0.6525, 0.6525, 1.137), (-0.336, 0.336, 1.285), (-0.7673, 0.5127, 1.137), (-0.395, 0.264, 1.285), (-0.8526, 0.3531, 1.137), (-0.4389, 0.1818, 1.285), (-0.9051, 0.18, 1.137), (-0.466, 0.09269, 1.285), (-0.9228, 9.139e-07, 1.137), (-0.4751, 6.142e-07, 1.285), (-0.9051, -0.18, 1.137), (-0.466, -0.09269, 1.285), (-0.8526, -0.3531, 1.137), (-0.4389, -0.1818, 1.285), (-0.7673, -0.5127, 1.137), (-0.395, -0.264, 1.285), (-0.6525, -0.6525, 1.137), (-0.336, -0.336, 1.285), (-0.5127, -0.7673, 1.137), (-0.264, -0.395, 1.285), (-0.3531, -0.8526, 1.137), (-0.1818, -0.4389, 1.285), (-0.18, -0.9051, 1.137), (-0.09269, -0.466, 1.285), (-2.773e-07, -0.9228, 1.137), (-7.475e-08, -0.4751, 1.285), (0.18, -0.9051, 1.137), (0.09269, -0.466, 1.285), (0.3531, -0.8526, 1.137), (0.1818, -0.4389, 1.285), (0.5127, -0.7673, 1.137), (0.264, -0.395, 1.285), (0.6525, -0.6525, 1.137), (0.336, -0.336, 1.285), (0.7673, -0.5127, 1.137), (0.395, -0.264, 1.285), (0.8526, -0.3531, 1.137), (0.4389, -0.1818, 1.285), (0.9051, -0.18, 1.137), (0.466, -0.09269, 1.285), (0.9228, 9.255e-08, 1.137), (0.4751, 1.913e-07, 1.285), (0.9051, 0.18, 1.137), (0.466, 0.09269, 1.285), (0.8526, 0.3531, 1.137), (0.4389, 0.1818, 1.285), (0.7673, 0.5127, 1.137), (0.395, 0.264, 1.285), (0.6525, 0.6525, 1.137), (0.336, 0.336, 1.285), (0.5127, 0.7673, 1.137), (0.264, 0.395, 1.285), (0.3531, 0.8526, 1.137), (0.1818, 0.4389, 1.285), (-0.1818, -0.4389, 1.285), (-0.09269, -0.466, 1.285), (-0.3531, -0.8526, 1.137), (-0.3531, -0.8526, 1.137), (-0.264, -0.395, 1.285), (-0.18, -0.9051, 1.137), (-0.1818, -0.4389, 1.285), (-0.5127, -0.7673, 1.137), (-0.336, -0.336, 1.285), (-0.264, -0.395, 1.285), (-0.6525, -0.6525, 1.137), (-0.6525, -0.6525, 1.137), (-0.395, -0.264, 1.285), (-0.5127, -0.7673, 1.137), (-0.336, -0.336, 1.285), (-0.7673, -0.5127, 1.137), (-0.4389, -0.1818, 1.285), (-0.395, -0.264, 1.285), (-0.8526, -0.3531, 1.137), (-0.8526, -0.3531, 1.137), (-0.466, -0.09269, 1.285), (-0.7673, -0.5127, 1.137), (-0.4389, -0.1818, 1.285), (-0.9051, -0.18, 1.137), (-0.4751, 6.142e-07, 1.285), (-0.466, -0.09269, 1.285), (-0.9228, 9.139e-07, 1.137), (-0.9228, 9.139e-07, 1.137), (-0.466, 0.09269, 1.285), (-0.9051, -0.18, 1.137), (-0.4751, 6.142e-07, 1.285), (-0.9051, 0.18, 1.137), (-0.4389, 0.1818, 1.285), (-0.466, 0.09269, 1.285), (-0.8526, 0.3531, 1.137), (-0.8526, 0.3531, 1.137), (-0.395, 0.264, 1.285), (-0.9051, 0.18, 1.137), (-0.4389, 0.1818, 1.285), (-0.7673, 0.5127, 1.137), (-0.336, 0.336, 1.285), (-0.395, 0.264, 1.285), (-0.6525, 0.6525, 1.137), (-0.6525, 0.6525, 1.137), (-0.264, 0.395, 1.285), (-0.7673, 0.5127, 1.137), (-0.336, 0.336, 1.285), (-0.5127, 0.7673, 1.137), (-0.1818, 0.439, 1.285), (-0.264, 0.395, 1.285), (-0.3531, 0.8526, 1.137), (-0.3531, 0.8526, 1.137), (-0.09269, 0.466, 1.285), (-0.5127, 0.7673, 1.137), (-0.1818, 0.439, 1.285), (-0.18, 0.9051, 1.137), (8.006e-08, 0.4751, 1.285), (-0.09269, 0.466, 1.285), (2.343e-08, 0.9228, 1.137), (2.343e-08, 0.9228, 1.137), (0.09269, 0.466, 1.285), (-0.18, 0.9051, 1.137), (8.006e-08, 0.4751, 1.285), (0.18, 0.9051, 1.137), (-7.475e-08, -0.4751, 1.285), (-2.773e-07, -0.9228, 1.137), (-0.09269, -0.466, 1.285), (-0.18, -0.9051, 1.137), (0.09269, -0.466, 1.285), (0.18, -0.9051, 1.137), (-7.475e-08, -0.4751, 1.285), (-2.773e-07, -0.9228, 1.137), (0.1818, -0.4389, 1.285), (0.3531, -0.8526, 1.137), (0.09269, -0.466, 1.285), (0.18, -0.9051, 1.137), (0.264, -0.395, 1.285), (0.5127, -0.7673, 1.137), (0.1818, -0.4389, 1.285), (0.3531, -0.8526, 1.137), (0.336, -0.336, 1.285), (0.6525, -0.6525, 1.137), (0.264, -0.395, 1.285), (0.5127, -0.7673, 1.137), (0.395, -0.264, 1.285), (0.7673, -0.5127, 1.137), (0.336, -0.336, 1.285), (0.6525, -0.6525, 1.137), (0.4389, -0.1818, 1.285), (0.8526, -0.3531, 1.137), (0.395, -0.264, 1.285), (0.7673, -0.5127, 1.137), (0.466, -0.09269, 1.285), (0.9051, -0.18, 1.137), (0.4389, -0.1818, 1.285), (0.8526, -0.3531, 1.137), (0.4751, 1.913e-07, 1.285), (0.9228, 9.255e-08, 1.137), (0.466, -0.09269, 1.285), (0.9051, -0.18, 1.137), (0.466, 0.09269, 1.285), (0.9051, 0.18, 1.137), (0.4751, 1.913e-07, 1.285), (0.9228, 9.255e-08, 1.137), (0.4389, 0.1818, 1.285), (0.8526, 0.3531, 1.137), (0.466, 0.09269, 1.285), (0.9051, 0.18, 1.137), (0.395, 0.264, 1.285), (0.7673, 0.5127, 1.137), (0.4389, 0.1818, 1.285), (0.8526, 0.3531, 1.137), (0.336, 0.336, 1.285), (0.6525, 0.6525, 1.137), (0.395, 0.264, 1.285), (0.7673, 0.5127, 1.137), (0.264, 0.395, 1.285), (0.5127, 0.7673, 1.137), (0.336, 0.336, 1.285), (0.6525, 0.6525, 1.137), (0.1818, 0.4389, 1.285), (0.3531, 0.8526, 1.137), (0.264, 0.395, 1.285), (0.5127, 0.7673, 1.137), (0.09269, 0.466, 1.285), (0.18, 0.9051, 1.137), (0.1818, 0.4389, 1.285), (0.3531, 0.8526, 1.137), (0.18, 0.9051, -1.137), (0.09269, 0.466, -1.285), (7.738e-08, 0.4751, -1.285), (1.965e-08, 0.9228, -1.137), (0.3531, 0.8526, -1.137), (0.1818, 0.4389, -1.285), (0.5127, 0.7673, -1.137), (0.264, 0.395, -1.285), (0.6525, 0.6525, -1.137), (0.336, 0.336, -1.285), (0.7673, 0.5127, -1.137), (0.395, 0.264, -1.285), (0.8526, 0.3531, -1.137), (0.4389, 0.1818, -1.285), (0.9051, 0.18, -1.137), (0.466, 0.09269, -1.285), (0.9228, 9.187e-08, -1.137), (0.4751, 1.857e-07, -1.285), (0.9051, -0.18, -1.137), (0.466, -0.09269, -1.285), (0.8526, -0.3531, -1.137), (0.4389, -0.1818, -1.285), (0.7673, -0.5127, -1.137), (0.395, -0.264, -1.285), (0.6525, -0.6525, -1.137), (0.336, -0.336, -1.285), (0.5127, -0.7673, -1.137), (0.264, -0.395, -1.285), (0.3531, -0.8526, -1.137), (0.1818, -0.4389, -1.285), (0.18, -0.9051, -1.137), (0.09269, -0.466, -1.285), (-2.81e-07, -0.9228, -1.137), (-7.743e-08, -0.4751, -1.285), (-0.18, -0.9051, -1.137), (-0.09269, -0.466, -1.285), (-0.3531, -0.8526, -1.137), (-0.1818, -0.4389, -1.285), (-0.5127, -0.7673, -1.137), (-0.264, -0.395, -1.285), (-0.6525, -0.6525, -1.137), (-0.336, -0.336, -1.285), (-0.7673, -0.5127, -1.137), (-0.395, -0.264, -1.285), (-0.8526, -0.3531, -1.137), (-0.4389, -0.1818, -1.285), (-0.9051, -0.18, -1.137), (-0.466, -0.09269, -1.285), (-0.9228, 9.133e-07, -1.137), (-0.4751, 6.086e-07, -1.285), (-0.9051, 0.18, -1.137), (-0.466, 0.09269, -1.285), (-0.8526, 0.3531, -1.137), (-0.4389, 0.1818, -1.285), (-0.7673, 0.5127, -1.137), (-0.395, 0.264, -1.285), (-0.6525, 0.6525, -1.137), (-0.336, 0.336, -1.285), (-0.5127, 0.7673, -1.137), (-0.264, 0.395, -1.285), (-0.3531, 0.8526, -1.137), (-0.1818, 0.439, -1.285), (-0.18, 0.9051, -1.137), (-0.09269, 0.466, -1.285), (0.09269, 0.466, -1.285), (0.18, 0.9051, -1.137), (7.738e-08, 0.4751, -1.285), (1.965e-08, 0.9228, -1.137), (0.1818, 0.4389, -1.285), (0.3531, 0.8526, -1.137), (0.09269, 0.466, -1.285), (0.18, 0.9051, -1.137), (0.264, 0.395, -1.285), (0.5127, 0.7673, -1.137), (0.1818, 0.4389, -1.285), (0.3531, 0.8526, -1.137), (0.336, 0.336, -1.285), (0.6525, 0.6525, -1.137), (0.264, 0.395, -1.285), (0.5127, 0.7673, -1.137), (0.395, 0.264, -1.285), (0.7673, 0.5127, -1.137), (0.336, 0.336, -1.285), (0.6525, 0.6525, -1.137), (0.4389, 0.1818, -1.285), (0.8526, 0.3531, -1.137), (0.395, 0.264, -1.285), (0.7673, 0.5127, -1.137), (0.466, 0.09269, -1.285), (0.9051, 0.18, -1.137), (0.4389, 0.1818, -1.285), (0.8526, 0.3531, -1.137), (0.4751, 1.857e-07, -1.285), (0.9228, 9.187e-08, -1.137), (0.466, 0.09269, -1.285), (0.9051, 0.18, -1.137), (0.466, -0.09269, -1.285), (0.9051, -0.18, -1.137), (0.4751, 1.857e-07, -1.285), (0.9228, 9.187e-08, -1.137), (0.4389, -0.1818, -1.285), (0.8526, -0.3531, -1.137), (0.466, -0.09269, -1.285), (0.9051, -0.18, -1.137), (0.395, -0.264, -1.285), (0.7673, -0.5127, -1.137), (0.4389, -0.1818, -1.285), (0.8526, -0.3531, -1.137), (0.336, -0.336, -1.285), (0.6525, -0.6525, -1.137), (0.395, -0.264, -1.285), (0.7673, -0.5127, -1.137), (0.264, -0.395, -1.285), (0.5127, -0.7673, -1.137), (0.336, -0.336, -1.285), (0.6525, -0.6525, -1.137), (0.1818, -0.4389, -1.285), (0.3531, -0.8526, -1.137), (0.264, -0.395, -1.285), (0.5127, -0.7673, -1.137), (0.09269, -0.466, -1.285), (0.18, -0.9051, -1.137), (0.1818, -0.4389, -1.285), (0.3531, -0.8526, -1.137), (-7.743e-08, -0.4751, -1.285), (-2.81e-07, -0.9228, -1.137), (0.09269, -0.466, -1.285), (0.18, -0.9051, -1.137), (-0.09269, -0.466, -1.285), (-0.18, -0.9051, -1.137), (-7.743e-08, -0.4751, -1.285), (-2.81e-07, -0.9228, -1.137), (-0.1818, -0.4389, -1.285), (-0.3531, -0.8526, -1.137), (-0.09269, -0.466, -1.285), (-0.18, -0.9051, -1.137), (-0.264, -0.395, -1.285), (-0.5127, -0.7673, -1.137), (-0.1818, -0.4389, -1.285), (-0.3531, -0.8526, -1.137), (-0.336, -0.336, -1.285), (-0.6525, -0.6525, -1.137), (-0.264, -0.395, -1.285), (-0.5127, -0.7673, -1.137), (-0.395, -0.264, -1.285), (-0.7673, -0.5127, -1.137), (-0.336, -0.336, -1.285), (-0.6525, -0.6525, -1.137), (-0.4389, -0.1818, -1.285), (-0.8526, -0.3531, -1.137), (-0.395, -0.264, -1.285), (-0.7673, -0.5127, -1.137), (-0.466, -0.09269, -1.285), (-0.9051, -0.18, -1.137), (-0.4389, -0.1818, -1.285), (-0.8526, -0.3531, -1.137), (-0.4751, 6.086e-07, -1.285), (-0.9228, 9.133e-07, -1.137), (-0.466, -0.09269, -1.285), (-0.9051, -0.18, -1.137), (-0.466, 0.09269, -1.285), (-0.9051, 0.18, -1.137), (-0.4751, 6.086e-07, -1.285), (-0.9228, 9.133e-07, -1.137), (-0.4389, 0.1818, -1.285), (-0.8526, 0.3531, -1.137), (-0.466, 0.09269, -1.285), (-0.9051, 0.18, -1.137), (-0.395, 0.264, -1.285), (-0.7673, 0.5127, -1.137), (-0.4389, 0.1818, -1.285), (-0.8526, 0.3531, -1.137), (-0.336, 0.336, -1.285), (-0.6525, 0.6525, -1.137), (-0.395, 0.264, -1.285), (-0.7673, 0.5127, -1.137), (-0.264, 0.395, -1.285), (-0.5127, 0.7673, -1.137), (-0.336, 0.336, -1.285), (-0.6525, 0.6525, -1.137), (-0.1818, 0.439, -1.285), (-0.3531, 0.8526, -1.137), (-0.264, 0.395, -1.285), (-0.5127, 0.7673, -1.137), (-0.09269, 0.466, -1.285), (-0.18, 0.9051, -1.137), (-0.1818, 0.439, -1.285), (-0.3531, 0.8526, -1.137), (7.738e-08, 0.4751, -1.285), (1.965e-08, 0.9228, -1.137), (-0.09269, 0.466, -1.285), (-0.18, 0.9051, -1.137), (4.045e-08, 0.777, 1.42), (8.813e-08, 0.4, 1.544), (0.07804, 0.3923, 1.544), (0.1516, 0.762, 1.42), (-0.1516, 0.762, 1.42), (-0.07804, 0.3923, 1.544), (-0.2973, 0.7178, 1.42), (-0.1531, 0.3696, 1.544), (-0.4317, 0.646, 1.42), (-0.2222, 0.3326, 1.544), (-0.5494, 0.5494, 1.42), (-0.2829, 0.2829, 1.544), (-0.646, 0.4317, 1.42), (-0.3326, 0.2222, 1.544), (-0.7178, 0.2973, 1.42), (-0.3696, 0.1531, 1.544), (-0.762, 0.1516, 1.42), (-0.3923, 0.07804, 1.544), (-0.777, 8.195e-07, 1.42), (-0.4, 5.672e-07, 1.544), (-0.762, -0.1516, 1.42), (-0.3923, -0.07804, 1.544), (-0.7178, -0.2973, 1.42), (-0.3696, -0.1531, 1.544), (-0.646, -0.4317, 1.42), (-0.3326, -0.2222, 1.544), (-0.5494, -0.5494, 1.42), (-0.2829, -0.2829, 1.544), (-0.4317, -0.646, 1.42), (-0.2222, -0.3326, 1.544), (-0.2973, -0.7178, 1.42), (-0.1531, -0.3696, 1.544), (-0.1516, -0.762, 1.42), (-0.07804, -0.3923, 1.544), (-2.127e-07, -0.777, 1.42), (-4.222e-08, -0.4, 1.544), (0.1516, -0.762, 1.42), (0.07804, -0.3923, 1.544), (0.2973, -0.7178, 1.42), (0.1531, -0.3696, 1.544), (0.4317, -0.646, 1.42), (0.2222, -0.3326, 1.544), (0.5494, -0.5494, 1.42), (0.2829, -0.2829, 1.544), (0.646, -0.4317, 1.42), (0.3326, -0.2222, 1.544), (0.7178, -0.2973, 1.42), (0.3696, -0.1531, 1.544), (0.762, -0.1516, 1.42), (0.3923, -0.07804, 1.544), (0.777, 1.28e-07, 1.42), (0.4, 2.111e-07, 1.544), (0.762, 0.1516, 1.42), (0.3923, 0.07804, 1.544), (0.7178, 0.2973, 1.42), (0.3696, 0.1531, 1.544), (0.646, 0.4317, 1.42), (0.3326, 0.2222, 1.544), (0.5494, 0.5494, 1.42), (0.2829, 0.2829, 1.544), (0.4317, 0.646, 1.42), (0.2222, 0.3326, 1.544), (0.2973, 0.7178, 1.42), (0.1531, 0.3696, 1.544), (-0.1531, -0.3696, 1.544), (-0.07804, -0.3923, 1.544), (-0.2973, -0.7178, 1.42), (-0.2973, -0.7178, 1.42), (-0.2222, -0.3326, 1.544), (-0.1516, -0.762, 1.42), (-0.1531, -0.3696, 1.544), (-0.4317, -0.646, 1.42), (-0.2829, -0.2829, 1.544), (-0.2222, -0.3326, 1.544), (-0.5494, -0.5494, 1.42), (-0.5494, -0.5494, 1.42), (-0.3326, -0.2222, 1.544), (-0.4317, -0.646, 1.42), (-0.2829, -0.2829, 1.544), (-0.646, -0.4317, 1.42), (-0.3696, -0.1531, 1.544), (-0.3326, -0.2222, 1.544), (-0.7178, -0.2973, 1.42), (-0.7178, -0.2973, 1.42), (-0.3923, -0.07804, 1.544), (-0.646, -0.4317, 1.42), (-0.3696, -0.1531, 1.544), (-0.762, -0.1516, 1.42), (-0.4, 5.672e-07, 1.544), (-0.3923, -0.07804, 1.544), (-0.777, 8.195e-07, 1.42), (-0.777, 8.195e-07, 1.42), (-0.3923, 0.07804, 1.544), (-0.762, -0.1516, 1.42), (-0.4, 5.672e-07, 1.544), (-0.762, 0.1516, 1.42), (-0.3696, 0.1531, 1.544), (-0.3923, 0.07804, 1.544), (-0.7178, 0.2973, 1.42), (-0.7178, 0.2973, 1.42), (-0.3326, 0.2222, 1.544), (-0.762, 0.1516, 1.42), (-0.3696, 0.1531, 1.544), (-0.646, 0.4317, 1.42), (-0.2829, 0.2829, 1.544), (-0.3326, 0.2222, 1.544), (-0.5494, 0.5494, 1.42), (-0.5494, 0.5494, 1.42), (-0.2222, 0.3326, 1.544), (-0.646, 0.4317, 1.42), (-0.2829, 0.2829, 1.544), (-0.4317, 0.646, 1.42), (-0.1531, 0.3696, 1.544), (-0.2222, 0.3326, 1.544), (-0.2973, 0.7178, 1.42), (-0.2973, 0.7178, 1.42), (-0.07804, 0.3923, 1.544), (-0.4317, 0.646, 1.42), (-0.1531, 0.3696, 1.544), (-0.1516, 0.762, 1.42), (8.813e-08, 0.4, 1.544), (-0.07804, 0.3923, 1.544), (4.045e-08, 0.777, 1.42), (4.045e-08, 0.777, 1.42), (0.07804, 0.3923, 1.544), (-0.1516, 0.762, 1.42), (8.813e-08, 0.4, 1.544), (0.1516, 0.762, 1.42), (-4.222e-08, -0.4, 1.544), (-2.127e-07, -0.777, 1.42), (-0.07804, -0.3923, 1.544), (-0.1516, -0.762, 1.42), (0.07804, -0.3923, 1.544), (0.1516, -0.762, 1.42), (-4.222e-08, -0.4, 1.544), (-2.127e-07, -0.777, 1.42), (0.1531, -0.3696, 1.544), (0.2973, -0.7178, 1.42), (0.07804, -0.3923, 1.544), (0.1516, -0.762, 1.42), (0.2222, -0.3326, 1.544), (0.4317, -0.646, 1.42), (0.1531, -0.3696, 1.544), (0.2973, -0.7178, 1.42), (0.2829, -0.2829, 1.544), (0.5494, -0.5494, 1.42), (0.2222, -0.3326, 1.544), (0.4317, -0.646, 1.42), (0.3326, -0.2222, 1.544), (0.646, -0.4317, 1.42), (0.2829, -0.2829, 1.544), (0.5494, -0.5494, 1.42), (0.3696, -0.1531, 1.544), (0.7178, -0.2973, 1.42), (0.3326, -0.2222, 1.544), (0.646, -0.4317, 1.42), (0.3923, -0.07804, 1.544), (0.762, -0.1516, 1.42), (0.3696, -0.1531, 1.544), (0.7178, -0.2973, 1.42), (0.4, 2.111e-07, 1.544), (0.777, 1.28e-07, 1.42), (0.3923, -0.07804, 1.544), (0.762, -0.1516, 1.42), (0.3923, 0.07804, 1.544), (0.762, 0.1516, 1.42), (0.4, 2.111e-07, 1.544), (0.777, 1.28e-07, 1.42), (0.3696, 0.1531, 1.544), (0.7178, 0.2973, 1.42), (0.3923, 0.07804, 1.544), (0.762, 0.1516, 1.42), (0.3326, 0.2222, 1.544), (0.646, 0.4317, 1.42), (0.3696, 0.1531, 1.544), (0.7178, 0.2973, 1.42), (0.2829, 0.2829, 1.544), (0.5494, 0.5494, 1.42), (0.3326, 0.2222, 1.544), (0.646, 0.4317, 1.42), (0.2222, 0.3326, 1.544), (0.4317, 0.646, 1.42), (0.2829, 0.2829, 1.544), (0.5494, 0.5494, 1.42), (0.1531, 0.3696, 1.544), (0.2973, 0.7178, 1.42), (0.2222, 0.3326, 1.544), (0.4317, 0.646, 1.42), (0.07804, 0.3923, 1.544), (0.1516, 0.762, 1.42), (0.1531, 0.3696, 1.544), (0.2973, 0.7178, 1.42), (0.1516, 0.762, -1.42), (0.07804, 0.3923, -1.544), (9.126e-08, 0.4, -1.544), (4.266e-08, 0.777, -1.42), (0.2973, 0.7178, -1.42), (0.1531, 0.3696, -1.544), (0.4317, 0.646, -1.42), (0.2222, 0.3326, -1.544), (0.5494, 0.5494, -1.42), (0.2829, 0.2829, -1.544), (0.646, 0.4317, -1.42), (0.3326, 0.2222, -1.544), (0.7178, 0.2973, -1.42), (0.3696, 0.1531, -1.544), (0.762, 0.1516, -1.42), (0.3923, 0.07804, -1.544), (0.777, 1.336e-07, -1.42), (0.4, 2.126e-07, -1.544), (0.762, -0.1516, -1.42), (0.3923, -0.07804, -1.544), (0.7178, -0.2973, -1.42), (0.3696, -0.1531, -1.544), (0.646, -0.4317, -1.42), (0.3326, -0.2222, -1.544), (0.5494, -0.5494, -1.42), (0.2829, -0.2829, -1.544), (0.4317, -0.646, -1.42), (0.2222, -0.3326, -1.544), (0.2973, -0.7178, -1.42), (0.1531, -0.3696, -1.544), (0.1516, -0.762, -1.42), (0.07804, -0.3923, -1.544), (-2.105e-07, -0.777, -1.42), (-3.909e-08, -0.4, -1.544), (-0.1516, -0.762, -1.42), (-0.07804, -0.3923, -1.544), (-0.2973, -0.7178, -1.42), (-0.1531, -0.3696, -1.544), (-0.4317, -0.646, -1.42), (-0.2222, -0.3326, -1.544), (-0.5494, -0.5494, -1.42), (-0.2829, -0.2829, -1.544), (-0.646, -0.4317, -1.42), (-0.3326, -0.2222, -1.544), (-0.7178, -0.2973, -1.42), (-0.3696, -0.1531, -1.544), (-0.762, -0.1516, -1.42), (-0.3923, -0.07804, -1.544), (-0.777, 8.252e-07, -1.42), (-0.4, 5.687e-07, -1.544), (-0.762, 0.1516, -1.42), (-0.3923, 0.07804, -1.544), (-0.7178, 0.2973, -1.42), (-0.3696, 0.1531, -1.544), (-0.646, 0.4317, -1.42), (-0.3326, 0.2222, -1.544), (-0.5494, 0.5494, -1.42), (-0.2829, 0.2829, -1.544), (-0.4317, 0.646, -1.42), (-0.2222, 0.3326, -1.544), (-0.2973, 0.7178, -1.42), (-0.1531, 0.3696, -1.544), (-0.1516, 0.762, -1.42), (-0.07804, 0.3923, -1.544), (0.07804, 0.3923, -1.544), (0.1516, 0.762, -1.42), (9.126e-08, 0.4, -1.544), (4.266e-08, 0.777, -1.42), (0.1531, 0.3696, -1.544), (0.2973, 0.7178, -1.42), (0.07804, 0.3923, -1.544), (0.1516, 0.762, -1.42), (0.2222, 0.3326, -1.544), (0.4317, 0.646, -1.42), (0.1531, 0.3696, -1.544), (0.2973, 0.7178, -1.42), (0.2829, 0.2829, -1.544), (0.5494, 0.5494, -1.42), (0.2222, 0.3326, -1.544), (0.4317, 0.646, -1.42), (0.3326, 0.2222, -1.544), (0.646, 0.4317, -1.42), (0.2829, 0.2829, -1.544), (0.5494, 0.5494, -1.42), (0.3696, 0.1531, -1.544), (0.7178, 0.2973, -1.42), (0.3326, 0.2222, -1.544), (0.646, 0.4317, -1.42), (0.3923, 0.07804, -1.544), (0.762, 0.1516, -1.42), (0.3696, 0.1531, -1.544), (0.7178, 0.2973, -1.42), (0.4, 2.126e-07, -1.544), (0.777, 1.336e-07, -1.42), (0.3923, 0.07804, -1.544), (0.762, 0.1516, -1.42), (0.3923, -0.07804, -1.544), (0.762, -0.1516, -1.42), (0.4, 2.126e-07, -1.544), (0.777, 1.336e-07, -1.42), (0.3696, -0.1531, -1.544), (0.7178, -0.2973, -1.42), (0.3923, -0.07804, -1.544), (0.762, -0.1516, -1.42), (0.3326, -0.2222, -1.544), (0.646, -0.4317, -1.42), (0.3696, -0.1531, -1.544), (0.7178, -0.2973, -1.42), (0.2829, -0.2829, -1.544), (0.5494, -0.5494, -1.42), (0.3326, -0.2222, -1.544), (0.646, -0.4317, -1.42), (0.2222, -0.3326, -1.544), (0.4317, -0.646, -1.42), (0.2829, -0.2829, -1.544), (0.5494, -0.5494, -1.42), (0.1531, -0.3696, -1.544), (0.2973, -0.7178, -1.42), (0.2222, -0.3326, -1.544), (0.4317, -0.646, -1.42), (0.07804, -0.3923, -1.544), (0.1516, -0.762, -1.42), (0.1531, -0.3696, -1.544), (0.2973, -0.7178, -1.42), (-3.909e-08, -0.4, -1.544), (-2.105e-07, -0.777, -1.42), (0.07804, -0.3923, -1.544), (0.1516, -0.762, -1.42), (-0.07804, -0.3923, -1.544), (-0.1516, -0.762, -1.42), (-3.909e-08, -0.4, -1.544), (-2.105e-07, -0.777, -1.42), (-0.1531, -0.3696, -1.544), (-0.2973, -0.7178, -1.42), (-0.07804, -0.3923, -1.544), (-0.1516, -0.762, -1.42), (-0.2222, -0.3326, -1.544), (-0.4317, -0.646, -1.42), (-0.1531, -0.3696, -1.544), (-0.2973, -0.7178, -1.42), (-0.2829, -0.2829, -1.544), (-0.5494, -0.5494, -1.42), (-0.2222, -0.3326, -1.544), (-0.4317, -0.646, -1.42), (-0.3326, -0.2222, -1.544), (-0.646, -0.4317, -1.42), (-0.2829, -0.2829, -1.544), (-0.5494, -0.5494, -1.42), (-0.3696, -0.1531, -1.544), (-0.7178, -0.2973, -1.42), (-0.3326, -0.2222, -1.544), (-0.646, -0.4317, -1.42), (-0.3923, -0.07804, -1.544), (-0.762, -0.1516, -1.42), (-0.3696, -0.1531, -1.544), (-0.7178, -0.2973, -1.42), (-0.4, 5.687e-07, -1.544), (-0.777, 8.252e-07, -1.42), (-0.3923, -0.07804, -1.544), (-0.762, -0.1516, -1.42), (-0.3923, 0.07804, -1.544), (-0.762, 0.1516, -1.42), (-0.4, 5.687e-07, -1.544), (-0.777, 8.252e-07, -1.42), (-0.3696, 0.1531, -1.544), (-0.7178, 0.2973, -1.42), (-0.3923, 0.07804, -1.544), (-0.762, 0.1516, -1.42), (-0.3326, 0.2222, -1.544), (-0.646, 0.4317, -1.42), (-0.3696, 0.1531, -1.544), (-0.7178, 0.2973, -1.42), (-0.2829, 0.2829, -1.544), (-0.5494, 0.5494, -1.42), (-0.3326, 0.2222, -1.544), (-0.646, 0.4317, -1.42), (-0.2222, 0.3326, -1.544), (-0.4317, 0.646, -1.42), (-0.2829, 0.2829, -1.544), (-0.5494, 0.5494, -1.42), (-0.1531, 0.3696, -1.544), (-0.2973, 0.7178, -1.42), (-0.2222, 0.3326, -1.544), (-0.4317, 0.646, -1.42), (-0.07804, 0.3923, -1.544), (-0.1516, 0.762, -1.42), (-0.1531, 0.3696, -1.544), (-0.2973, 0.7178, -1.42), (9.126e-08, 0.4, -1.544), (4.266e-08, 0.777, -1.42), (-0.07804, 0.3923, -1.544), (-0.1516, 0.762, -1.42)], [], [(2, 3, 5, 4), (6, 7, 9, 8), (10, 11, 13, 12), (14, 15, 17, 16), (18, 19, 21, 20), (22, 23, 25, 24), (26, 27, 29, 28), (30, 31, 33, 32), (34, 35, 37, 36), (38, 39, 41, 40), (42, 43, 45, 44), (46, 47, 49, 48), (50, 51, 53, 52), (54, 55, 57, 56), (58, 59, 61, 60), (279, 271, 268, 275), (62, 63, 1, 0), (273, 265, 262, 269), (919, 917, 1301, 1303), (77, 142, 1102, 1051), (971, 969, 1353, 1355), (17, 679, 1191, 1074), (1023, 1021, 1405, 1407), (678, 89, 1075, 1190), (916, 918, 1302, 1300), (142, 141, 1100, 1102), (968, 970, 1354, 1352), (676, 15, 1076, 1189), (1020, 1022, 1406, 1404), (90, 677, 1188, 1077), (840, 915, 1299, 1224), (141, 76, 1049, 1100), (866, 967, 1351, 1250), (679, 676, 1189, 1191), (892, 1019, 1403, 1276), (914, 841, 1225, 1298), (143, 41, 1050, 1099), (966, 867, 1251, 1350), (1018, 893, 1277, 1402), (913, 842, 1226, 1297), (78, 138, 1097, 1053), (965, 868, 1252, 1349), (677, 678, 1190, 1188), (1017, 894, 1278, 1401), (188, 191, 1147, 1151), (843, 912, 1296, 1227), (137, 77, 1051, 1096), (869, 964, 1348, 1253), (895, 1016, 1400, 1279), (915, 913, 1297, 1299), (41, 136, 1098, 1050), (64, 189, 190, 65), (967, 965, 1349, 1351), (19, 675, 1187, 1072), (1019, 1017, 1401, 1403), (138, 137, 1096, 1097), (674, 88, 1073, 1186), (3, 188, 1151, 1027), (912, 914, 1298, 1296), (128, 131, 1093, 1090), (964, 966, 1350, 1348), (672, 17, 1074, 1185), (1016, 1018, 1402, 1400), (180, 183, 1139, 1143), (131, 35, 1056, 1093), (89, 673, 1184, 1075), (838, 911, 1295, 1222), (79, 134, 1094, 1055), (864, 963, 1347, 1248), (675, 672, 1185, 1187), (890, 1015, 1399, 1274), (910, 839, 1223, 1294), (962, 865, 1249, 1346), (1014, 891, 1275, 1398), (63, 180, 1143, 1028), (909, 840, 1224, 1293), (134, 133, 1092, 1094), (961, 866, 1250, 1345), (673, 674, 1186, 1184), (1013, 892, 1276, 1397), (172, 175, 1131, 1135), (841, 908, 1292, 1225), (867, 960, 1344, 1251), (893, 1012, 1396, 1277), (291, 282, 285, 287), (4, 284, 300, 6), (0, 260, 276, 2), (297, 289, 286, 293), (5, 288, 284, 4), (315, 306, 309, 311), (8, 308, 324, 10), (303, 295, 292, 299), (321, 313, 310, 317), (9, 312, 308, 8), (339, 330, 333, 335), (12, 332, 348, 14), (327, 319, 316, 323), (345, 337, 334, 341), (13, 336, 332, 12), (363, 354, 357, 359), (16, 356, 372, 18), (351, 343, 340, 347), (369, 361, 358, 365), (17, 360, 356, 16), (387, 378, 381, 383), (20, 380, 396, 22), (375, 367, 364, 371), (393, 385, 382, 389), (21, 384, 380, 20), (411, 402, 405, 407), (24, 404, 420, 26), (399, 391, 388, 395), (417, 409, 406, 413), (25, 408, 404, 24), (435, 426, 429, 431), (28, 428, 444, 30), (423, 415, 412, 419), (441, 433, 430, 437), (29, 432, 428, 28), (459, 450, 453, 455), (32, 452, 468, 34), (447, 439, 436, 443), (465, 457, 454, 461), (33, 456, 452, 32), (483, 474, 477, 479), (36, 476, 492, 38), (471, 463, 460, 467), (489, 481, 478, 485), (37, 480, 476, 36), (507, 498, 501, 503), (40, 500, 516, 42), (495, 487, 484, 491), (513, 505, 502, 509), (41, 504, 500, 40), (531, 522, 525, 527), (44, 524, 540, 46), (519, 511, 508, 515), (537, 529, 526, 533), (45, 528, 524, 44), (555, 546, 549, 551), (48, 548, 564, 50), (543, 535, 532, 539), (561, 553, 550, 557), (49, 552, 548, 48), (579, 570, 573, 575), (52, 572, 588, 54), (567, 559, 556, 563), (585, 577, 574, 581), (53, 576, 572, 52), (603, 594, 597, 599), (56, 596, 612, 58), (591, 583, 580, 587), (609, 601, 598, 605), (57, 600, 596, 56), (627, 618, 621, 623), (60, 620, 636, 62), (615, 607, 604, 611), (633, 625, 622, 629), (61, 624, 620, 60), (911, 909, 1293, 1295), (639, 631, 628, 635), (257, 277, 274, 259), (3, 270, 264, 1), (2, 276, 270, 3), (1, 264, 260, 0), (281, 301, 298, 283), (7, 294, 288, 5), (6, 300, 294, 7), (280, 290, 296, 302), (305, 325, 322, 307), (11, 318, 312, 9), (10, 324, 318, 11), (304, 314, 320, 326), (329, 349, 346, 331), (15, 342, 336, 13), (14, 348, 342, 15), (328, 338, 344, 350), (353, 373, 370, 355), (19, 366, 360, 17), (18, 372, 366, 19), (352, 362, 368, 374), (377, 397, 394, 379), (23, 390, 384, 21), (22, 396, 390, 23), (376, 386, 392, 398), (401, 421, 418, 403), (27, 414, 408, 25), (26, 420, 414, 27), (400, 410, 416, 422), (425, 445, 442, 427), (31, 438, 432, 29), (30, 444, 438, 31), (424, 434, 440, 446), (449, 469, 466, 451), (35, 462, 456, 33), (34, 468, 462, 35), (448, 458, 464, 470), (473, 493, 490, 475), (39, 486, 480, 37), (38, 492, 486, 39), (472, 482, 488, 494), (497, 517, 514, 499), (43, 510, 504, 41), (42, 516, 510, 43), (496, 506, 512, 518), (521, 541, 538, 523), (47, 534, 528, 45), (46, 540, 534, 47), (520, 530, 536, 542), (545, 565, 562, 547), (51, 558, 552, 49), (50, 564, 558, 51), (544, 554, 560, 566), (569, 589, 586, 571), (55, 582, 576, 53), (54, 588, 582, 55), (568, 578, 584, 590), (593, 613, 610, 595), (59, 606, 600, 57), (58, 612, 606, 59), (592, 602, 608, 614), (617, 637, 634, 619), (63, 630, 624, 61), (62, 636, 630, 63), (616, 626, 632, 638), (267, 258, 261, 263), (256, 257, 258), (259, 260, 261), (262, 263, 264), (265, 266, 267), (268, 269, 270), (271, 272, 273), (274, 275, 276), (277, 278, 279), (280, 281, 282), (283, 284, 285), (286, 287, 288), (289, 290, 291), (292, 293, 294), (295, 296, 297), (298, 299, 300), (301, 302, 303), (304, 305, 306), (307, 308, 309), (310, 311, 312), (313, 314, 315), (316, 317, 318), (319, 320, 321), (322, 323, 324), (325, 326, 327), (328, 329, 330), (331, 332, 333), (334, 335, 336), (337, 338, 339), (340, 341, 342), (343, 344, 345), (346, 347, 348), (349, 350, 351), (352, 353, 354), (355, 356, 357), (358, 359, 360), (361, 362, 363), (364, 365, 366), (367, 368, 369), (370, 371, 372), (373, 374, 375), (376, 377, 378), (379, 380, 381), (382, 383, 384), (385, 386, 387), (388, 389, 390), (391, 392, 393), (394, 395, 396), (397, 398, 399), (400, 401, 402), (403, 404, 405), (406, 407, 408), (409, 410, 411), (412, 413, 414), (415, 416, 417), (418, 419, 420), (421, 422, 423), (424, 425, 426), (427, 428, 429), (430, 431, 432), (433, 434, 435), (436, 437, 438), (439, 440, 441), (442, 443, 444), (445, 446, 447), (448, 449, 450), (451, 452, 453), (454, 455, 456), (457, 458, 459), (460, 461, 462), (463, 464, 465), (466, 467, 468), (469, 470, 471), (472, 473, 474), (475, 476, 477), (478, 479, 480), (481, 482, 483), (484, 485, 486), (487, 488, 489), (490, 491, 492), (493, 494, 495), (496, 497, 498), (499, 500, 501), (502, 503, 504), (505, 506, 507), (508, 509, 510), (511, 512, 513), (514, 515, 516), (517, 518, 519), (520, 521, 522), (523, 524, 525), (526, 527, 528), (529, 530, 531), (532, 533, 534), (535, 536, 537), (538, 539, 540), (541, 542, 543), (544, 545, 546), (547, 548, 549), (550, 551, 552), (553, 554, 555), (556, 557, 558), (559, 560, 561), (562, 563, 564), (565, 566, 567), (568, 569, 570), (571, 572, 573), (574, 575, 576), (577, 578, 579), (580, 581, 582), (583, 584, 585), (586, 587, 588), (589, 590, 591), (592, 593, 594), (595, 596, 597), (598, 599, 600), (601, 602, 603), (604, 605, 606), (607, 608, 609), (610, 611, 612), (613, 614, 615), (616, 617, 618), (619, 620, 621), (622, 623, 624), (625, 626, 627), (628, 629, 630), (631, 632, 633), (634, 635, 636), (637, 638, 639), (262, 265, 267, 263), (266, 256, 258, 267), (257, 259, 261, 258), (260, 264, 263, 261), (268, 271, 273, 269), (272, 266, 265, 273), (264, 270, 269, 262), (274, 277, 279, 275), (278, 272, 271, 279), (270, 276, 275, 268), (256, 278, 277, 257), (276, 260, 259, 274), (286, 289, 291, 287), (290, 280, 282, 291), (281, 283, 285, 282), (284, 288, 287, 285), (292, 295, 297, 293), (296, 290, 289, 297), (288, 294, 293, 286), (298, 301, 303, 299), (302, 296, 295, 303), (294, 300, 299, 292), (280, 302, 301, 281), (300, 284, 283, 298), (310, 313, 315, 311), (314, 304, 306, 315), (305, 307, 309, 306), (308, 312, 311, 309), (316, 319, 321, 317), (320, 314, 313, 321), (312, 318, 317, 310), (322, 325, 327, 323), (326, 320, 319, 327), (318, 324, 323, 316), (304, 326, 325, 305), (324, 308, 307, 322), (334, 337, 339, 335), (338, 328, 330, 339), (329, 331, 333, 330), (332, 336, 335, 333), (340, 343, 345, 341), (344, 338, 337, 345), (336, 342, 341, 334), (346, 349, 351, 347), (350, 344, 343, 351), (342, 348, 347, 340), (328, 350, 349, 329), (348, 332, 331, 346), (358, 361, 363, 359), (362, 352, 354, 363), (353, 355, 357, 354), (356, 360, 359, 357), (364, 367, 369, 365), (368, 362, 361, 369), (360, 366, 365, 358), (370, 373, 375, 371), (374, 368, 367, 375), (366, 372, 371, 364), (352, 374, 373, 353), (372, 356, 355, 370), (382, 385, 387, 383), (386, 376, 378, 387), (377, 379, 381, 378), (380, 384, 383, 381), (388, 391, 393, 389), (392, 386, 385, 393), (384, 390, 389, 382), (394, 397, 399, 395), (398, 392, 391, 399), (390, 396, 395, 388), (376, 398, 397, 377), (396, 380, 379, 394), (406, 409, 411, 407), (410, 400, 402, 411), (401, 403, 405, 402), (404, 408, 407, 405), (412, 415, 417, 413), (416, 410, 409, 417), (408, 414, 413, 406), (418, 421, 423, 419), (422, 416, 415, 423), (414, 420, 419, 412), (400, 422, 421, 401), (420, 404, 403, 418), (430, 433, 435, 431), (434, 424, 426, 435), (425, 427, 429, 426), (428, 432, 431, 429), (436, 439, 441, 437), (440, 434, 433, 441), (432, 438, 437, 430), (442, 445, 447, 443), (446, 440, 439, 447), (438, 444, 443, 436), (424, 446, 445, 425), (444, 428, 427, 442), (454, 457, 459, 455), (458, 448, 450, 459), (449, 451, 453, 450), (452, 456, 455, 453), (460, 463, 465, 461), (464, 458, 457, 465), (456, 462, 461, 454), (466, 469, 471, 467), (470, 464, 463, 471), (462, 468, 467, 460), (448, 470, 469, 449), (468, 452, 451, 466), (478, 481, 483, 479), (482, 472, 474, 483), (473, 475, 477, 474), (476, 480, 479, 477), (484, 487, 489, 485), (488, 482, 481, 489), (480, 486, 485, 478), (490, 493, 495, 491), (494, 488, 487, 495), (486, 492, 491, 484), (472, 494, 493, 473), (492, 476, 475, 490), (502, 505, 507, 503), (506, 496, 498, 507), (497, 499, 501, 498), (500, 504, 503, 501), (508, 511, 513, 509), (512, 506, 505, 513), (504, 510, 509, 502), (514, 517, 519, 515), (518, 512, 511, 519), (510, 516, 515, 508), (496, 518, 517, 497), (516, 500, 499, 514), (526, 529, 531, 527), (530, 520, 522, 531), (521, 523, 525, 522), (524, 528, 527, 525), (532, 535, 537, 533), (536, 530, 529, 537), (528, 534, 533, 526), (538, 541, 543, 539), (542, 536, 535, 543), (534, 540, 539, 532), (520, 542, 541, 521), (540, 524, 523, 538), (550, 553, 555, 551), (554, 544, 546, 555), (545, 547, 549, 546), (548, 552, 551, 549), (556, 559, 561, 557), (560, 554, 553, 561), (552, 558, 557, 550), (562, 565, 567, 563), (566, 560, 559, 567), (558, 564, 563, 556), (544, 566, 565, 545), (564, 548, 547, 562), (574, 577, 579, 575), (578, 568, 570, 579), (569, 571, 573, 570), (572, 576, 575, 573), (580, 583, 585, 581), (584, 578, 577, 585), (576, 582, 581, 574), (586, 589, 591, 587), (590, 584, 583, 591), (582, 588, 587, 580), (568, 590, 589, 569), (588, 572, 571, 586), (598, 601, 603, 599), (602, 592, 594, 603), (593, 595, 597, 594), (596, 600, 599, 597), (604, 607, 609, 605), (608, 602, 601, 609), (600, 606, 605, 598), (610, 613, 615, 611), (614, 608, 607, 615), (606, 612, 611, 604), (592, 614, 613, 593), (612, 596, 595, 610), (622, 625, 627, 623), (626, 616, 618, 627), (617, 619, 621, 618), (620, 624, 623, 621), (628, 631, 633, 629), (632, 626, 625, 633), (624, 630, 629, 622), (634, 637, 639, 635), (638, 632, 631, 639), (630, 636, 635, 628), (616, 638, 637, 617), (636, 620, 619, 634), (256, 266, 272, 278), (65, 254, 255, 64), (66, 253, 254, 65), (67, 252, 253, 66), (68, 251, 252, 67), (69, 250, 251, 68), (70, 249, 250, 69), (71, 248, 249, 70), (72, 247, 248, 71), (73, 246, 247, 72), (74, 245, 246, 73), (75, 244, 245, 74), (76, 243, 244, 75), (77, 242, 243, 76), (78, 241, 242, 77), (79, 240, 241, 78), (80, 239, 240, 79), (81, 238, 239, 80), (82, 237, 238, 81), (83, 236, 237, 82), (84, 235, 236, 83), (85, 234, 235, 84), (86, 233, 234, 85), (87, 232, 233, 86), (88, 231, 232, 87), (89, 230, 231, 88), (90, 229, 230, 89), (91, 228, 229, 90), (92, 227, 228, 91), (93, 226, 227, 92), (94, 225, 226, 93), (95, 224, 225, 94), (64, 255, 224, 95), (133, 78, 1053, 1092), (97, 222, 223, 96), (98, 221, 222, 97), (99, 220, 221, 98), (100, 219, 220, 99), (101, 218, 219, 100), (102, 217, 218, 101), (103, 216, 217, 102), (104, 215, 216, 103), (105, 214, 215, 104), (106, 213, 214, 105), (107, 212, 213, 106), (108, 211, 212, 107), (109, 210, 211, 108), (110, 209, 210, 109), (111, 208, 209, 110), (112, 207, 208, 111), (113, 206, 207, 112), (114, 205, 206, 113), (115, 204, 205, 114), (116, 203, 204, 115), (117, 202, 203, 116), (118, 201, 202, 117), (119, 200, 201, 118), (120, 199, 200, 119), (121, 198, 199, 120), (122, 197, 198, 121), (123, 196, 197, 122), (124, 195, 196, 123), (125, 194, 195, 124), (126, 193, 194, 125), (127, 192, 193, 126), (96, 223, 192, 127), (1, 191, 188, 3), (963, 961, 1345, 1347), (21, 671, 1183, 1070), (65, 185, 186, 66), (1015, 1013, 1397, 1399), (63, 187, 184, 1), (135, 37, 1054, 1091), (670, 87, 1071, 1182), (66, 181, 182, 67), (59, 172, 1135, 1032), (61, 183, 180, 63), (908, 910, 1294, 1292), (80, 130, 1089, 1057), (67, 177, 178, 68), (960, 962, 1346, 1344), (59, 179, 176, 61), (668, 19, 1072, 1181), (1012, 1014, 1398, 1396), (68, 173, 174, 69), (164, 167, 1123, 1127), (57, 175, 172, 59), (129, 79, 1055, 1088), (88, 669, 1180, 1073), (69, 169, 170, 70), (836, 907, 1291, 1220), (55, 171, 168, 57), (37, 128, 1090, 1054), (862, 959, 1343, 1246), (70, 165, 166, 71), (671, 668, 1181, 1183), (53, 167, 164, 55), (888, 1011, 1395, 1272), (906, 837, 1221, 1290), (71, 161, 162, 72), (130, 129, 1088, 1089), (51, 163, 160, 53), (958, 863, 1247, 1342), (1010, 889, 1273, 1394), (72, 157, 158, 73), (55, 164, 1127, 1036), (49, 159, 156, 51), (905, 838, 1222, 1289), (957, 864, 1248, 1341), (73, 153, 154, 74), (669, 670, 1182, 1180), (47, 155, 152, 49), (1009, 890, 1274, 1393), (156, 159, 1115, 1119), (74, 149, 150, 75), (839, 904, 1288, 1223), (45, 151, 148, 47), (865, 956, 1340, 1249), (891, 1008, 1392, 1275), (75, 145, 146, 76), (907, 905, 1289, 1291), (43, 147, 144, 45), (959, 957, 1341, 1343), (23, 667, 1179, 1068), (76, 141, 142, 77), (1011, 1009, 1393, 1395), (41, 143, 140, 43), (666, 86, 1069, 1178), (51, 156, 1119, 1040), (77, 137, 138, 78), (904, 906, 1290, 1288), (39, 139, 136, 41), (956, 958, 1342, 1340), (664, 21, 1070, 1177), (78, 133, 134, 79), (1008, 1010, 1394, 1392), (37, 135, 132, 39), (148, 151, 1107, 1111), (87, 665, 1176, 1071), (79, 129, 130, 80), (832, 903, 1287, 1216), (35, 131, 128, 37), (860, 955, 1339, 1244), (667, 664, 1177, 1179), (80, 642, 641, 81), (886, 1007, 1391, 1270), (33, 640, 643, 35), (902, 833, 1217, 1286), (954, 861, 1245, 1338), (81, 646, 645, 82), (1006, 887, 1271, 1390), (31, 644, 647, 33), (47, 148, 1111, 1044), (901, 836, 1220, 1285), (82, 650, 649, 83), (953, 862, 1246, 1337), (29, 648, 651, 31), (184, 187, 1149, 1146), (665, 666, 1178, 1176), (83, 654, 653, 84), (1005, 888, 1272, 1389), (27, 652, 655, 29), (140, 143, 1099, 1103), (837, 900, 1284, 1221), (84, 658, 657, 85), (863, 952, 1336, 1247), (25, 656, 659, 27), (187, 63, 1028, 1149), (889, 1004, 1388, 1273), (85, 662, 661, 86), (903, 901, 1285, 1287), (23, 660, 663, 25), (955, 953, 1337, 1339), (65, 190, 1150, 1025), (86, 666, 665, 87), (25, 663, 1175, 1066), (21, 664, 667, 23), (1007, 1005, 1389, 1391), (662, 85, 1067, 1174), (87, 670, 669, 88), (43, 140, 1103, 1048), (19, 668, 671, 21), (900, 902, 1286, 1284), (952, 954, 1338, 1336), (88, 674, 673, 89), (190, 189, 1148, 1150), (17, 672, 675, 19), (660, 23, 1068, 1173), (1004, 1006, 1390, 1388), (89, 678, 677, 90), (132, 135, 1091, 1095), (15, 676, 679, 17), (86, 661, 1172, 1069), (39, 132, 1095, 1052), (90, 682, 681, 91), (835, 899, 1283, 1219), (13, 680, 683, 15), (858, 951, 1335, 1242), (189, 64, 1026, 1148), (91, 686, 685, 92), (663, 660, 1173, 1175), (11, 684, 687, 13), (884, 1003, 1387, 1268), (898, 834, 1218, 1282), (92, 690, 689, 93), (950, 859, 1243, 1334), (9, 688, 691, 11), (191, 1, 1024, 1147), (1002, 885, 1269, 1386), (93, 694, 693, 94), (897, 832, 1216, 1281), (7, 692, 695, 9), (949, 860, 1244, 1333), (66, 186, 1145, 1029), (94, 698, 697, 95), (661, 662, 1174, 1172), (5, 696, 699, 7), (1001, 886, 1270, 1385), (833, 896, 1280, 1217), (95, 702, 701, 64), (861, 948, 1332, 1245), (3, 700, 703, 5), (783, 780, 973, 975), (48, 803, 995, 880), (96, 706, 705, 97), (103, 729, 920, 847), (2, 704, 707, 0), (24, 755, 947, 856), (802, 120, 881, 994), (97, 710, 709, 98), (731, 728, 921, 923), (4, 708, 711, 2), (829, 830, 1022, 1020), (754, 108, 857, 946), (98, 714, 713, 99), (781, 782, 974, 972), (6, 712, 715, 4), (752, 26, 858, 945), (729, 730, 922, 920), (99, 718, 717, 100), (60, 827, 1019, 892), (8, 716, 719, 6), (109, 753, 944, 859), (36, 779, 971, 868), (100, 722, 721, 101), (826, 126, 893, 1018), (10, 720, 723, 8), (755, 752, 945, 947), (778, 114, 869, 970), (101, 726, 725, 102), (10, 727, 919, 842), (12, 724, 727, 10), (824, 62, 894, 1017), (776, 38, 870, 969), (102, 730, 729, 103), (726, 101, 843, 918), (14, 728, 731, 12), (127, 825, 1016, 895), (753, 754, 946, 944), (103, 734, 733, 104), (115, 777, 968, 871), (16, 732, 735, 14), (724, 12, 844, 917), (827, 824, 1017, 1019), (104, 738, 737, 105), (779, 776, 969, 971), (18, 736, 739, 16), (102, 725, 916, 845), (22, 751, 943, 854), (105, 742, 741, 106), (727, 724, 917, 919), (20, 740, 743, 18), (800, 50, 882, 993), (825, 826, 1018, 1016), (106, 746, 745, 107), (750, 107, 855, 942), (22, 744, 747, 20), (777, 778, 970, 968), (121, 801, 992, 883), (107, 750, 749, 108), (748, 24, 856, 941), (24, 748, 751, 22), (725, 726, 918, 916), (803, 800, 993, 995), (108, 754, 753, 109), (58, 823, 1015, 890), (26, 752, 755, 24), (108, 749, 940, 857), (34, 775, 967, 866), (109, 758, 757, 110), (822, 125, 891, 1014), (28, 756, 759, 26), (751, 748, 941, 943), (774, 113, 867, 966), (110, 762, 761, 111), (8, 723, 915, 840), (30, 760, 763, 28), (801, 802, 994, 992), (820, 60, 892, 1013), (111, 766, 765, 112), (772, 36, 868, 965), (32, 764, 767, 30), (722, 100, 841, 914), (126, 821, 1012, 893), (112, 770, 769, 113), (749, 750, 942, 940), (34, 768, 771, 32), (114, 773, 964, 869), (720, 10, 842, 913), (113, 774, 773, 114), (46, 799, 991, 878), (36, 772, 775, 34), (823, 820, 1013, 1015), (775, 772, 965, 967), (114, 778, 777, 115), (101, 721, 912, 843), (38, 776, 779, 36), (798, 119, 879, 990), (20, 747, 939, 852), (115, 782, 781, 116), (723, 720, 913, 915), (40, 780, 783, 38), (796, 48, 880, 989), (821, 822, 1014, 1012), (116, 786, 785, 117), (746, 106, 853, 938), (42, 784, 787, 40), (773, 774, 966, 964), (120, 797, 988, 881), (117, 790, 789, 118), (744, 22, 854, 937), (44, 788, 791, 42), (721, 722, 914, 912), (799, 796, 989, 991), (118, 794, 793, 119), (56, 819, 1011, 888), (46, 792, 795, 44), (107, 745, 936, 855), (32, 771, 963, 864), (119, 798, 797, 120), (818, 124, 889, 1010), (48, 796, 799, 46), (747, 744, 937, 939), (770, 112, 865, 962), (120, 802, 801, 121), (6, 719, 911, 838), (50, 800, 803, 48), (797, 798, 990, 988), (816, 58, 890, 1009), (121, 806, 805, 122), (768, 34, 866, 961), (52, 804, 807, 50), (718, 99, 839, 910), (125, 817, 1008, 891), (122, 810, 809, 123), (745, 746, 938, 936), (54, 808, 811, 52), (113, 769, 960, 867), (716, 8, 840, 909), (123, 814, 813, 124), (44, 795, 987, 876), (56, 812, 815, 54), (819, 816, 1009, 1011), (771, 768, 961, 963), (124, 818, 817, 125), (100, 717, 908, 841), (58, 816, 819, 56), (794, 118, 877, 986), (18, 743, 935, 850), (125, 822, 821, 126), (719, 716, 909, 911), (60, 820, 823, 58), (792, 46, 878, 985), (817, 818, 1010, 1008), (126, 826, 825, 127), (742, 105, 851, 934), (62, 824, 827, 60), (769, 770, 962, 960), (119, 793, 984, 879), (127, 830, 829, 96), (740, 20, 852, 933), (0, 828, 831, 62), (185, 65, 1025, 1144), (887, 1000, 1384, 1271), (899, 897, 1281, 1283), (951, 949, 1333, 1335), (1, 184, 1146, 1024), (27, 659, 1171, 1064), (1003, 1001, 1385, 1387), (186, 185, 1144, 1145), (658, 84, 1065, 1170), (896, 898, 1282, 1280), (948, 950, 1334, 1332), (176, 179, 1141, 1138), (656, 25, 1066, 1169), (1000, 1002, 1386, 1384), (179, 59, 1032, 1141), (85, 657, 1168, 1067), (856, 947, 1331, 1240), (67, 182, 1142, 1031), (659, 656, 1169, 1171), (882, 999, 1383, 1266), (946, 857, 1241, 1330), (998, 883, 1267, 1382), (945, 858, 1242, 1329), (182, 181, 1140, 1142), (657, 658, 1170, 1168), (997, 884, 1268, 1381), (859, 944, 1328, 1243), (885, 996, 1380, 1269), (947, 945, 1329, 1331), (181, 66, 1029, 1140), (29, 655, 1167, 1062), (999, 997, 1381, 1383), (705, 706, 898, 896), (831, 828, 1021, 1023), (728, 14, 846, 921), (116, 781, 972, 873), (757, 758, 950, 948), (96, 829, 1020, 834), (730, 102, 845, 922), (805, 806, 998, 996), (780, 40, 872, 973), (707, 704, 897, 899), (828, 0, 835, 1021), (12, 731, 923, 844), (782, 115, 871, 974), (97, 705, 896, 833), (759, 756, 949, 951), (830, 127, 895, 1022), (807, 804, 997, 999), (38, 783, 975, 870), (704, 2, 832, 897), (110, 757, 948, 861), (62, 831, 1023, 894), (733, 734, 926, 924), (122, 805, 996, 885), (706, 96, 834, 898), (756, 28, 860, 949), (804, 52, 884, 997), (785, 786, 978, 976), (0, 707, 899, 835), (758, 109, 859, 950), (735, 732, 925, 927), (806, 121, 883, 998), (26, 759, 951, 858), (104, 733, 924, 849), (50, 807, 999, 882), (787, 784, 977, 979), (709, 710, 902, 900), (732, 16, 848, 925), (117, 785, 976, 875), (761, 762, 954, 952), (734, 103, 847, 926), (809, 810, 1002, 1000), (784, 42, 874, 977), (711, 708, 901, 903), (14, 735, 927, 846), (786, 116, 873, 978), (98, 709, 900, 837), (763, 760, 953, 955), (811, 808, 1001, 1003), (40, 787, 979, 872), (708, 4, 836, 901), (111, 761, 952, 863), (737, 738, 930, 928), (123, 809, 1000, 887), (710, 97, 833, 902), (760, 30, 862, 953), (808, 54, 886, 1001), (789, 790, 982, 980), (2, 711, 903, 832), (762, 110, 861, 954), (739, 736, 929, 931), (810, 122, 885, 1002), (28, 763, 955, 860), (105, 737, 928, 851), (52, 811, 1003, 884), (791, 788, 981, 983), (713, 714, 906, 904), (736, 18, 850, 929), (118, 789, 980, 877), (765, 766, 958, 956), (738, 104, 849, 930), (813, 814, 1006, 1004), (788, 44, 876, 981), (715, 712, 905, 907), (16, 739, 931, 848), (790, 117, 875, 982), (99, 713, 904, 839), (767, 764, 957, 959), (815, 812, 1005, 1007), (42, 791, 983, 874), (712, 6, 838, 905), (112, 765, 956, 865), (741, 742, 934, 932), (124, 813, 1004, 889), (714, 98, 837, 906), (764, 32, 864, 957), (812, 56, 888, 1005), (793, 794, 986, 984), (4, 715, 907, 836), (766, 111, 863, 958), (743, 740, 933, 935), (814, 123, 887, 1006), (30, 767, 959, 862), (106, 741, 932, 853), (54, 815, 1007, 886), (795, 792, 985, 987), (717, 718, 910, 908), (1342, 1247, 1631, 1726), (1394, 1273, 1657, 1778), (1189, 1076, 1460, 1573), (1289, 1222, 1606, 1673), (1341, 1248, 1632, 1725), (1393, 1274, 1658, 1777), (1048, 1103, 1487, 1432), (1077, 1188, 1572, 1461), (1223, 1288, 1672, 1607), (1249, 1340, 1724, 1633), (1275, 1392, 1776, 1659), (1095, 1091, 1475, 1479), (1191, 1189, 1573, 1575), (1291, 1289, 1673, 1675), (1343, 1341, 1725, 1727), (1395, 1393, 1777, 1779), (1052, 1095, 1479, 1436), (1188, 1190, 1574, 1572), (1288, 1290, 1674, 1672), (1340, 1342, 1726, 1724), (1392, 1394, 1778, 1776), (1146, 1149, 1533, 1530), (1072, 1187, 1571, 1456), (1216, 1287, 1671, 1600), (1244, 1339, 1723, 1628), (1270, 1391, 1775, 1654), (1149, 1028, 1412, 1533), (1186, 1073, 1457, 1570), (1286, 1217, 1601, 1670), (1338, 1245, 1629, 1722), (1390, 1271, 1655, 1774), (1025, 1150, 1534, 1409), (1185, 1074, 1458, 1569), (1285, 1220, 1604, 1669), (1337, 1246, 1630, 1721), (1389, 1272, 1656, 1773), (1075, 1184, 1568, 1459), (1221, 1284, 1668, 1605), (1247, 1336, 1720, 1631), (1273, 1388, 1772, 1657), (1150, 1148, 1532, 1534), (1187, 1185, 1569, 1571), (1287, 1285, 1669, 1671), (1339, 1337, 1721, 1723), (1391, 1389, 1773, 1775), (1148, 1026, 1410, 1532), (1184, 1186, 1570, 1568), (1284, 1286, 1670, 1668), (1336, 1338, 1722, 1720), (1388, 1390, 1774, 1772), (1147, 1024, 1408, 1531), (1029, 1145, 1529, 1413), (1070, 1183, 1567, 1454), (1219, 1283, 1667, 1603), (1242, 1335, 1719, 1626), (1268, 1387, 1771, 1652), (1144, 1025, 1409, 1528), (1182, 1071, 1455, 1566), (1282, 1218, 1602, 1666), (1334, 1243, 1627, 1718), (1386, 1269, 1653, 1770), (1024, 1146, 1530, 1408), (1181, 1072, 1456, 1565), (1281, 1216, 1600, 1665), (1333, 1244, 1628, 1717), (1385, 1270, 1654, 1769), (1145, 1144, 1528, 1529), (1073, 1180, 1564, 1457), (1217, 1280, 1664, 1601), (1245, 1332, 1716, 1629), (1271, 1384, 1768, 1655), (1138, 1141, 1525, 1522), (1183, 1181, 1565, 1567), (1283, 1281, 1665, 1667), (1335, 1333, 1717, 1719), (1387, 1385, 1769, 1771), (1141, 1032, 1416, 1525), (1031, 1142, 1526, 1415), (1180, 1182, 1566, 1564), (1280, 1282, 1666, 1664), (1332, 1334, 1718, 1716), (1384, 1386, 1770, 1768), (1142, 1140, 1524, 1526), (1068, 1179, 1563, 1452), (1240, 1331, 1715, 1624), (1266, 1383, 1767, 1650), (1178, 1069, 1453, 1562), (1330, 1241, 1625, 1714), (1382, 1267, 1651, 1766), (1140, 1029, 1413, 1524), (1177, 1070, 1454, 1561), (1329, 1242, 1626, 1713), (1381, 1268, 1652, 1765), (1139, 1030, 1414, 1523), (1071, 1176, 1560, 1455), (1243, 1328, 1712, 1627), (1269, 1380, 1764, 1653), (1033, 1137, 1521, 1417), (1179, 1177, 1561, 1563), (1331, 1329, 1713, 1715), (1383, 1381, 1765, 1767), (1136, 1031, 1415, 1520), (1030, 1138, 1522, 1414), (1176, 1178, 1562, 1560), (1328, 1330, 1714, 1712), (1380, 1382, 1766, 1764), (1137, 1136, 1520, 1521), (1130, 1133, 1517, 1514), (1066, 1175, 1559, 1450), (1238, 1327, 1711, 1622), (1264, 1379, 1763, 1648), (1133, 1036, 1420, 1517), (1174, 1067, 1451, 1558), (1326, 1239, 1623, 1710), (1378, 1265, 1649, 1762), (1035, 1134, 1518, 1419), (1173, 1068, 1452, 1557), (1325, 1240, 1624, 1709), (1377, 1266, 1650, 1761), (1069, 1172, 1556, 1453), (1241, 1324, 1708, 1625), (1267, 1376, 1760, 1651), (1134, 1132, 1516, 1518), (1175, 1173, 1557, 1559), (1327, 1325, 1709, 1711), (1379, 1377, 1761, 1763), (1132, 1033, 1417, 1516), (1172, 1174, 1558, 1556), (1324, 1326, 1710, 1708), (1376, 1378, 1762, 1760), (1131, 1034, 1418, 1515), (1037, 1129, 1513, 1421), (1064, 1171, 1555, 1448), (1236, 1323, 1707, 1620), (1262, 1375, 1759, 1646), (1128, 1035, 1419, 1512), (1170, 1065, 1449, 1554), (1322, 1237, 1621, 1706), (1374, 1263, 1647, 1758), (1034, 1130, 1514, 1418), (1169, 1066, 1450, 1553), (1321, 1238, 1622, 1705), (1373, 1264, 1648, 1757), (1129, 1128, 1512, 1513), (1067, 1168, 1552, 1451), (1239, 1320, 1704, 1623), (1265, 1372, 1756, 1649), (1122, 1125, 1509, 1506), (1171, 1169, 1553, 1555), (1323, 1321, 1705, 1707), (1375, 1373, 1757, 1759), (1125, 1040, 1424, 1509), (1039, 1126, 1510, 1423), (1168, 1170, 1554, 1552), (1320, 1322, 1706, 1704), (1372, 1374, 1758, 1756), (1126, 1124, 1508, 1510), (1062, 1167, 1551, 1446), (1234, 1319, 1703, 1618), (1260, 1371, 1755, 1644), (1166, 1063, 1447, 1550), (1318, 1235, 1619, 1702), (1370, 1261, 1645, 1754), (1124, 1037, 1421, 1508), (1165, 1064, 1448, 1549), (1317, 1236, 1620, 1701), (1369, 1262, 1646, 1753), (1123, 1038, 1422, 1507), (1065, 1164, 1548, 1449), (1237, 1316, 1700, 1621), (1263, 1368, 1752, 1647), (1041, 1121, 1505, 1425), (1167, 1165, 1549, 1551), (1319, 1317, 1701, 1703), (1371, 1369, 1753, 1755), (1120, 1039, 1423, 1504), (1038, 1122, 1506, 1422), (1164, 1166, 1550, 1548), (1316, 1318, 1702, 1700), (1368, 1370, 1754, 1752), (1121, 1120, 1504, 1505), (1114, 1117, 1501, 1498), (1060, 1163, 1547, 1444), (1086, 1215, 1599, 1470), (1232, 1315, 1699, 1616), (1258, 1367, 1751, 1642), (1117, 1044, 1428, 1501), (1162, 1061, 1445, 1546), (1214, 1087, 1471, 1598), (1314, 1233, 1617, 1698), (1366, 1259, 1643, 1750), (1043, 1118, 1502, 1427), (834, 1020, 1404, 1218), (871, 968, 1352, 1255), (139, 39, 1052, 1101), (845, 916, 1300, 1229), (1021, 835, 1219, 1405), (681, 682, 1194, 1192), (969, 870, 1254, 1353), (136, 139, 1101, 1098), (917, 844, 1228, 1301), (1022, 895, 1279, 1406), (970, 869, 1253, 1354), (146, 145, 1104, 1105), (918, 843, 1227, 1302), (894, 1023, 1407, 1278), (683, 680, 1193, 1195), (868, 971, 1355, 1252), (45, 144, 1106, 1046), (842, 919, 1303, 1226), (91, 681, 1192, 1079), (145, 75, 1047, 1104), (680, 13, 1078, 1193), (972, 974, 1358, 1356), (76, 146, 1105, 1049), (920, 922, 1306, 1304), (682, 90, 1077, 1194), (151, 45, 1046, 1107), (15, 683, 1195, 1076), (975, 973, 1357, 1359), (149, 74, 1045, 1108), (923, 921, 1305, 1307), (873, 972, 1356, 1257), (847, 920, 1304, 1231), (685, 686, 1198, 1196), (973, 872, 1256, 1357), (150, 149, 1108, 1110), (921, 846, 1230, 1305), (974, 871, 1255, 1358), (922, 845, 1229, 1306), (687, 684, 1197, 1199), (870, 975, 1359, 1254), (75, 150, 1110, 1047), (844, 923, 1307, 1228), (92, 685, 1196, 1081), (147, 43, 1048, 1109), (684, 11, 1080, 1197), (976, 978, 1362, 1360), (144, 147, 1109, 1106), (924, 926, 1310, 1308), (686, 91, 1079, 1198), (154, 153, 1112, 1113), (13, 687, 1199, 1078), (979, 977, 1361, 1363), (49, 152, 1114, 1042), (927, 925, 1309, 1311), (875, 976, 1360, 1259), (153, 73, 1043, 1112), (849, 924, 1308, 1233), (689, 690, 1202, 1200), (977, 874, 1258, 1361), (74, 154, 1113, 1045), (925, 848, 1232, 1309), (978, 873, 1257, 1362), (159, 49, 1042, 1115), (926, 847, 1231, 1310), (691, 688, 1201, 1203), (872, 979, 1363, 1256), (157, 72, 1041, 1116), (846, 927, 1311, 1230), (93, 689, 1200, 1083), (688, 9, 1082, 1201), (980, 982, 1366, 1364), (158, 157, 1116, 1118), (928, 930, 1314, 1312), (690, 92, 1081, 1202), (11, 691, 1203, 1080), (983, 981, 1365, 1367), (73, 158, 1118, 1043), (931, 929, 1313, 1315), (877, 980, 1364, 1261), (155, 47, 1044, 1117), (851, 928, 1312, 1235), (693, 694, 1206, 1204), (981, 876, 1260, 1365), (152, 155, 1117, 1114), (641, 642, 1154, 1152), (929, 850, 1234, 1313), (982, 875, 1259, 1366), (162, 161, 1120, 1121), (930, 849, 1233, 1314), (695, 692, 1205, 1207), (874, 983, 1367, 1258), (53, 160, 1122, 1038), (643, 640, 1153, 1155), (848, 931, 1315, 1232), (94, 693, 1204, 1085), (161, 71, 1039, 1120), (81, 641, 1152, 1059), (692, 7, 1084, 1205), (984, 986, 1370, 1368), (72, 162, 1121, 1041), (640, 33, 1058, 1153), (932, 934, 1318, 1316), (694, 93, 1083, 1206), (167, 53, 1038, 1123), (642, 80, 1057, 1154), (9, 695, 1207, 1082), (987, 985, 1369, 1371), (165, 70, 1037, 1124), (35, 643, 1155, 1056), (935, 933, 1317, 1319), (879, 984, 1368, 1263), (853, 932, 1316, 1237), (697, 698, 1210, 1208), (985, 878, 1262, 1369), (166, 165, 1124, 1126), (645, 646, 1158, 1156), (933, 852, 1236, 1317), (986, 877, 1261, 1370), (934, 851, 1235, 1318), (699, 696, 1209, 1211), (876, 987, 1371, 1260), (71, 166, 1126, 1039), (647, 644, 1157, 1159), (850, 935, 1319, 1234), (95, 697, 1208, 1087), (163, 51, 1040, 1125), (82, 645, 1156, 1061), (696, 5, 1086, 1209), (988, 990, 1374, 1372), (644, 31, 1060, 1157), (160, 163, 1125, 1122), (936, 938, 1322, 1320), (698, 94, 1085, 1210), (646, 81, 1059, 1158), (170, 169, 1128, 1129), (7, 699, 1211, 1084), (991, 989, 1373, 1375), (33, 647, 1159, 1058), (57, 168, 1130, 1034), (939, 937, 1321, 1323), (881, 988, 1372, 1265), (169, 69, 1035, 1128), (855, 936, 1320, 1239), (701, 702, 1214, 1212), (989, 880, 1264, 1373), (649, 650, 1162, 1160), (70, 170, 1129, 1037), (937, 854, 1238, 1321), (990, 879, 1263, 1374), (175, 57, 1034, 1131), (938, 853, 1237, 1322), (703, 700, 1213, 1215), (878, 991, 1375, 1262), (651, 648, 1161, 1163), (173, 68, 1033, 1132), (852, 939, 1323, 1236), (64, 701, 1212, 1026), (83, 649, 1160, 1063), (700, 3, 1027, 1213), (992, 994, 1378, 1376), (648, 29, 1062, 1161), (174, 173, 1132, 1134), (940, 942, 1326, 1324), (702, 95, 1087, 1214), (650, 82, 1061, 1162), (5, 703, 1215, 1086), (995, 993, 1377, 1379), (31, 651, 1163, 1060), (69, 174, 1134, 1035), (943, 941, 1325, 1327), (883, 992, 1376, 1267), (171, 55, 1036, 1133), (857, 940, 1324, 1241), (993, 882, 1266, 1377), (653, 654, 1166, 1164), (168, 171, 1133, 1130), (941, 856, 1240, 1325), (994, 881, 1265, 1378), (178, 177, 1136, 1137), (942, 855, 1239, 1326), (880, 995, 1379, 1264), (655, 652, 1165, 1167), (61, 176, 1138, 1030), (854, 943, 1327, 1238), (84, 653, 1164, 1065), (177, 67, 1031, 1136), (996, 998, 1382, 1380), (652, 27, 1064, 1165), (68, 178, 1137, 1033), (944, 946, 1330, 1328), (654, 83, 1063, 1166), (183, 61, 1030, 1139), (1411, 1535, 1532, 1410), (1749, 1748, 1750, 1751), (1640, 1747, 1746, 1641), (1643, 1744, 1745, 1642), (1745, 1744, 1746, 1747), (1638, 1743, 1742, 1639), (1641, 1740, 1741, 1640), (1741, 1740, 1742, 1743), (1636, 1739, 1738, 1637), (1639, 1736, 1737, 1638), (1737, 1736, 1738, 1739), (1634, 1735, 1734, 1635), (1637, 1732, 1733, 1636), (1733, 1732, 1734, 1735), (1632, 1731, 1730, 1633), (1635, 1728, 1729, 1634), (1729, 1728, 1730, 1731), (1630, 1727, 1726, 1631), (1633, 1724, 1725, 1632), (1725, 1724, 1726, 1727), (1628, 1723, 1722, 1629), (1631, 1720, 1721, 1630), (1721, 1720, 1722, 1723), (1626, 1719, 1718, 1627), (1629, 1716, 1717, 1628), (1717, 1716, 1718, 1719), (1624, 1715, 1714, 1625), (1627, 1712, 1713, 1626), (1713, 1712, 1714, 1715), (1622, 1711, 1710, 1623), (1625, 1708, 1709, 1624), (1709, 1708, 1710, 1711), (1620, 1707, 1706, 1621), (1623, 1704, 1705, 1622), (1705, 1704, 1706, 1707), (1618, 1703, 1702, 1619), (1621, 1700, 1701, 1620), (1701, 1700, 1702, 1703), (1616, 1699, 1698, 1617), (1619, 1696, 1697, 1618), (1697, 1696, 1698, 1699), (1614, 1695, 1694, 1615), (1617, 1692, 1693, 1616), (1693, 1692, 1694, 1695), (1612, 1691, 1690, 1613), (1615, 1688, 1689, 1614), (1689, 1688, 1690, 1691), (1610, 1687, 1686, 1611), (1613, 1684, 1685, 1612), (1685, 1684, 1686, 1687), (1608, 1683, 1682, 1609), (1611, 1680, 1681, 1610), (1681, 1680, 1682, 1683), (1606, 1679, 1678, 1607), (1609, 1676, 1677, 1608), (1677, 1676, 1678, 1679), (1604, 1675, 1674, 1605), (1607, 1672, 1673, 1606), (1673, 1672, 1674, 1675), (1600, 1671, 1670, 1601), (1605, 1668, 1669, 1604), (1669, 1668, 1670, 1671), (1603, 1667, 1666, 1602), (1601, 1664, 1665, 1600), (1665, 1664, 1666, 1667), (1409, 1534, 1531, 1408), (1531, 1534, 1532, 1535), (1533, 1529, 1528, 1530), (1413, 1529, 1533, 1412), (1408, 1530, 1528, 1409), (1523, 1526, 1524, 1527), (1415, 1526, 1523, 1414), (1412, 1527, 1524, 1413), (1525, 1521, 1520, 1522), (1417, 1521, 1525, 1416), (1414, 1522, 1520, 1415), (1515, 1518, 1516, 1519), (1419, 1518, 1515, 1418), (1416, 1519, 1516, 1417), (1517, 1513, 1512, 1514), (1421, 1513, 1517, 1420), (1418, 1514, 1512, 1419), (1507, 1510, 1508, 1511), (1423, 1510, 1507, 1422), (1420, 1511, 1508, 1421), (1509, 1505, 1504, 1506), (1425, 1505, 1509, 1424), (1422, 1506, 1504, 1423), (1499, 1502, 1500, 1503), (1427, 1502, 1499, 1426), (1424, 1503, 1500, 1425), (1501, 1497, 1496, 1498), (1429, 1497, 1501, 1428), (1426, 1498, 1496, 1427), (1491, 1494, 1492, 1495), (1431, 1494, 1491, 1430), (1428, 1495, 1492, 1429), (1493, 1489, 1488, 1490), (1433, 1489, 1493, 1432), (1430, 1490, 1488, 1431), (1483, 1486, 1484, 1487), (1435, 1486, 1483, 1434), (1432, 1487, 1484, 1433), (1485, 1481, 1480, 1482), (1437, 1481, 1485, 1436), (1434, 1482, 1480, 1435), (1475, 1478, 1476, 1479), (1439, 1478, 1475, 1438), (1436, 1479, 1476, 1437), (1477, 1473, 1472, 1474), (1441, 1473, 1477, 1440), (1438, 1474, 1472, 1439), (1537, 1536, 1538, 1539), (1443, 1536, 1537, 1442), (1440, 1539, 1538, 1441), (1541, 1540, 1542, 1543), (1445, 1540, 1541, 1444), (1442, 1543, 1542, 1443), (1545, 1544, 1546, 1547), (1447, 1544, 1545, 1446), (1444, 1547, 1546, 1445), (1549, 1548, 1550, 1551), (1449, 1548, 1549, 1448), (1446, 1551, 1550, 1447), (1553, 1552, 1554, 1555), (1451, 1552, 1553, 1450), (1448, 1555, 1554, 1449), (1557, 1556, 1558, 1559), (1453, 1556, 1557, 1452), (1450, 1559, 1558, 1451), (1561, 1560, 1562, 1563), (1455, 1560, 1561, 1454), (1452, 1563, 1562, 1453), (1565, 1564, 1566, 1567), (1457, 1564, 1565, 1456), (1454, 1567, 1566, 1455), (1569, 1568, 1570, 1571), (1459, 1568, 1569, 1458), (1456, 1571, 1570, 1457), (1573, 1572, 1574, 1575), (1461, 1572, 1573, 1460), (1458, 1575, 1574, 1459), (1577, 1576, 1578, 1579), (1463, 1576, 1577, 1462), (1460, 1579, 1578, 1461), (1581, 1580, 1582, 1583), (1465, 1580, 1581, 1464), (1462, 1583, 1582, 1463), (1585, 1584, 1586, 1587), (1467, 1584, 1585, 1466), (1464, 1587, 1586, 1465), (1589, 1588, 1590, 1591), (1469, 1588, 1589, 1468), (1466, 1591, 1590, 1467), (1593, 1592, 1594, 1595), (1471, 1592, 1593, 1470), (1468, 1595, 1594, 1469), (1597, 1596, 1598, 1599), (1410, 1596, 1597, 1411), (1470, 1599, 1598, 1471), (1645, 1748, 1749, 1644), (1642, 1751, 1750, 1643), (1753, 1752, 1754, 1755), (1647, 1752, 1753, 1646), (1644, 1755, 1754, 1645), (1757, 1756, 1758, 1759), (1649, 1756, 1757, 1648), (1646, 1759, 1758, 1647), (1761, 1760, 1762, 1763), (1651, 1760, 1761, 1650), (1648, 1763, 1762, 1649), (1765, 1764, 1766, 1767), (1653, 1764, 1765, 1652), (1650, 1767, 1766, 1651), (1769, 1768, 1770, 1771), (1655, 1768, 1769, 1654), (1652, 1771, 1770, 1653), (1773, 1772, 1774, 1775), (1657, 1772, 1773, 1656), (1654, 1775, 1774, 1655), (1777, 1776, 1778, 1779), (1659, 1776, 1777, 1658), (1656, 1779, 1778, 1657), (1781, 1780, 1782, 1783), (1661, 1780, 1781, 1660), (1658, 1783, 1782, 1659), (1785, 1784, 1786, 1787), (1663, 1784, 1785, 1662), (1660, 1787, 1786, 1661), (1789, 1788, 1790, 1791), (1602, 1788, 1789, 1603), (1662, 1791, 1790, 1663), (1290, 1221, 1605, 1674), (1190, 1075, 1459, 1574), (1272, 1395, 1779, 1656), (1246, 1343, 1727, 1630), (1220, 1291, 1675, 1604), (1074, 1191, 1575, 1458), (1103, 1099, 1483, 1487), (1044, 1111, 1495, 1428), (1396, 1398, 1782, 1780), (1089, 1088, 1472, 1473), (1344, 1346, 1730, 1728), (1292, 1294, 1678, 1676), (1192, 1194, 1578, 1576), (1054, 1090, 1474, 1438), (1399, 1397, 1781, 1783), (1088, 1055, 1439, 1472), (1347, 1345, 1729, 1731), (1295, 1293, 1677, 1679), (1195, 1193, 1577, 1579), (1111, 1107, 1491, 1495), (1277, 1396, 1780, 1661), (1057, 1089, 1473, 1441), (1251, 1344, 1728, 1635), (1225, 1292, 1676, 1609), (1079, 1192, 1576, 1463), (1040, 1119, 1503, 1424), (1397, 1276, 1660, 1781), (1091, 1054, 1438, 1475), (1345, 1250, 1634, 1729), (1293, 1224, 1608, 1677), (1193, 1078, 1462, 1577), (1398, 1275, 1659, 1782), (1092, 1053, 1437, 1476), (1346, 1249, 1633, 1730), (1294, 1223, 1607, 1678), (1194, 1077, 1461, 1578), (1274, 1399, 1783, 1658), (1248, 1347, 1731, 1632), (1222, 1295, 1679, 1606), (1076, 1195, 1579, 1460), (1119, 1115, 1499, 1503), (1094, 1092, 1476, 1478), (1036, 1127, 1511, 1420), (1400, 1402, 1786, 1784), (1348, 1350, 1734, 1732), (1296, 1298, 1682, 1680), (1196, 1198, 1582, 1580), (1055, 1094, 1478, 1439), (1403, 1401, 1785, 1787), (1093, 1056, 1440, 1477), (1351, 1349, 1733, 1735), (1299, 1297, 1681, 1683), (1199, 1197, 1581, 1583), (1127, 1123, 1507, 1511), (1279, 1400, 1784, 1663), (1090, 1093, 1477, 1474), (1253, 1348, 1732, 1637), (1227, 1296, 1680, 1611), (1081, 1196, 1580, 1465), (1032, 1135, 1519, 1416), (1401, 1278, 1662, 1785), (1097, 1096, 1480, 1481), (1349, 1252, 1636, 1733), (1297, 1226, 1610, 1681), (1197, 1080, 1464, 1581), (1402, 1277, 1661, 1786), (1050, 1098, 1482, 1434), (1350, 1251, 1635, 1734), (1298, 1225, 1609, 1682), (1198, 1079, 1463, 1582), (1276, 1403, 1787, 1660), (1096, 1051, 1435, 1480), (1250, 1351, 1735, 1634), (1224, 1299, 1683, 1608), (1078, 1199, 1583, 1462), (1135, 1131, 1515, 1519), (1053, 1097, 1481, 1437), (1028, 1143, 1527, 1412), (1404, 1406, 1790, 1788), (1099, 1050, 1434, 1483), (1352, 1354, 1738, 1736), (1300, 1302, 1686, 1684), (1200, 1202, 1586, 1584), (1100, 1049, 1433, 1484), (1407, 1405, 1789, 1791), (1355, 1353, 1737, 1739), (1303, 1301, 1685, 1687), (1203, 1201, 1585, 1587), (1143, 1139, 1523, 1527), (1218, 1404, 1788, 1602), (1102, 1100, 1484, 1486), (1255, 1352, 1736, 1639), (1229, 1300, 1684, 1613), (1083, 1200, 1584, 1467), (1027, 1151, 1535, 1411), (1405, 1219, 1603, 1789), (1353, 1254, 1638, 1737), (1301, 1228, 1612, 1685), (1201, 1082, 1466, 1585), (1406, 1279, 1663, 1790), (1051, 1102, 1486, 1435), (1354, 1253, 1637, 1738), (1302, 1227, 1611, 1686), (1202, 1081, 1465, 1586), (1278, 1407, 1791, 1662), (1101, 1052, 1436, 1485), (1252, 1355, 1739, 1636), (1226, 1303, 1687, 1610), (1080, 1203, 1587, 1464), (1151, 1147, 1531, 1535), (1098, 1101, 1485, 1482), (1105, 1104, 1488, 1489), (1356, 1358, 1742, 1740), (1304, 1306, 1690, 1688), (1204, 1206, 1590, 1588), (1152, 1154, 1538, 1536), (1046, 1106, 1490, 1430), (1104, 1047, 1431, 1488), (1359, 1357, 1741, 1743), (1307, 1305, 1689, 1691), (1207, 1205, 1589, 1591), (1155, 1153, 1537, 1539), (1049, 1105, 1489, 1433), (1257, 1356, 1740, 1641), (1231, 1304, 1688, 1615), (1085, 1204, 1588, 1469), (1059, 1152, 1536, 1443), (1107, 1046, 1430, 1491), (1357, 1256, 1640, 1741), (1305, 1230, 1614, 1689), (1205, 1084, 1468, 1589), (1153, 1058, 1442, 1537), (1108, 1045, 1429, 1492), (1358, 1255, 1639, 1742), (1306, 1229, 1613, 1690), (1206, 1083, 1467, 1590), (1154, 1057, 1441, 1538), (1254, 1359, 1743, 1638), (1228, 1307, 1691, 1612), (1082, 1207, 1591, 1466), (1056, 1155, 1539, 1440), (1110, 1108, 1492, 1494), (1360, 1362, 1746, 1744), (1308, 1310, 1694, 1692), (1208, 1210, 1594, 1592), (1156, 1158, 1542, 1540), (1047, 1110, 1494, 1431), (1109, 1048, 1432, 1493), (1363, 1361, 1745, 1747), (1311, 1309, 1693, 1695), (1211, 1209, 1593, 1595), (1159, 1157, 1541, 1543), (1106, 1109, 1493, 1490), (1259, 1360, 1744, 1643), (1233, 1308, 1692, 1617), (1087, 1208, 1592, 1471), (1061, 1156, 1540, 1445), (1113, 1112, 1496, 1497), (1361, 1258, 1642, 1745), (1309, 1232, 1616, 1693), (1209, 1086, 1470, 1593), (1157, 1060, 1444, 1541), (1042, 1114, 1498, 1426), (1362, 1257, 1641, 1746), (1310, 1231, 1615, 1694), (1210, 1085, 1469, 1594), (1158, 1059, 1443, 1542), (1112, 1043, 1427, 1496), (1256, 1363, 1747, 1640), (1230, 1311, 1695, 1614), (1084, 1211, 1595, 1468), (1058, 1159, 1543, 1442), (1045, 1113, 1497, 1429), (1115, 1042, 1426, 1499), (1364, 1366, 1750, 1748), (1312, 1314, 1698, 1696), (1212, 1214, 1598, 1596), (1160, 1162, 1546, 1544), (1116, 1041, 1425, 1500), (1367, 1365, 1749, 1751), (1315, 1313, 1697, 1699), (1215, 1213, 1597, 1599), (1163, 1161, 1545, 1547), (1118, 1116, 1500, 1502), (1261, 1364, 1748, 1645), (1235, 1312, 1696, 1619), (1026, 1212, 1596, 1410), (1063, 1160, 1544, 1447), (1365, 1260, 1644, 1749), (1313, 1234, 1618, 1697), (1213, 1027, 1411, 1597), (1161, 1062, 1446, 1545)])
me_cylinder_005.use_remesh_preserve_volume = False
me_cylinder_005.use_remesh_preserve_attributes = False
me_cylinder_005.use_mirror_vertex_groups = False
me_cylinder_005.update()
me_cylinder_001 = bpy.data.meshes.new('Cylinder.001')
me_cylinder_001.from_pydata([], [], [])
me_cylinder_001.use_remesh_preserve_volume = False
me_cylinder_001.use_remesh_preserve_attributes = False
me_cylinder_001.use_mirror_vertex_groups = False
me_cylinder_001.update()

# ---- objects
ob_lamp = bpy.data.objects.new('Lamp', light_lamp)
ob_camera = bpy.data.objects.new('Camera', cam_camera)
ob_cylinder_002 = bpy.data.objects.new('Cylinder.002', me_cylinder_006)
ob_cylinder_001 = bpy.data.objects.new('Cylinder.001', me_cylinder_005)
ob_cylinder = bpy.data.objects.new('Cylinder', me_cylinder_001)

# ---- transforms, parenting, visibility, modifiers, constraints
ob_lamp.location = (4.076, 1.005, 5.904)
ob_lamp.rotation_euler = (0.6503, 0.05522, 1.866)
ob_lamp.lock_rotations_4d = False
ob_lamp.empty_display_type = 'ARROWS'
ob_lamp.color = (0.0, 0.0, 0.0, 0.0)
ob_lamp.lineart.crease_threshold = 0.0
ob_camera.location = (7.481, -6.508, 5.344)
ob_camera.rotation_euler = (1.109, 0.0, 0.8149)
ob_camera.lock_rotations_4d = False
ob_camera.empty_display_type = 'ARROWS'
ob_camera.color = (0.0, 0.0, 0.0, 0.0)
ob_camera.display_type = 'WIRE'
ob_camera.lineart.crease_threshold = 0.0
ob_cylinder_002.location = (0.0, 0.0, 0.0)
ob_cylinder_002.scale = (0.2423, 0.2423, 0.2423)
ob_cylinder_002.lineart.crease_threshold = 0.0
ob_cylinder_001.location = (0.0, 0.0, 0.0)
ob_cylinder_001.scale = (0.6149, 0.6149, 0.087)
ob_cylinder_001.lineart.crease_threshold = 0.0
ob_cylinder.location = (-0.8275, 1.056, 0.3542)
ob_cylinder.lineart.crease_threshold = 0.0

# ---- collection membership
col_collection_1.objects.link(ob_lamp)
col_collection_1.objects.link(ob_camera)
col_collection_8.objects.link(ob_cylinder_002)
col_collection_8.objects.link(ob_cylinder_001)
col_collection_8.objects.link(ob_cylinder)

# ---- scene / render settings (as saved in the file)
scene.camera = ob_camera
scene.frame_start = 1; scene.frame_end = 250; scene.frame_set(1)
scene.render.engine = 'CYCLES'
scene.render.resolution_percentage = 50
scene.render.dither_intensity = 0.0
scene.cycles.use_denoising = False
scene.cycles.samples = 128
scene.cycles.sampling_pattern = 'TABULATED_SOBOL'
scene.cycles.use_adaptive_sampling = False
scene.cycles.use_light_tree = False
scene.cycles.blur_glossy = 0.0
scene.cycles.sample_clamp_indirect = 0.0
scene.view_settings.view_transform = 'Standard'
bpy.context.view_layer.update()
